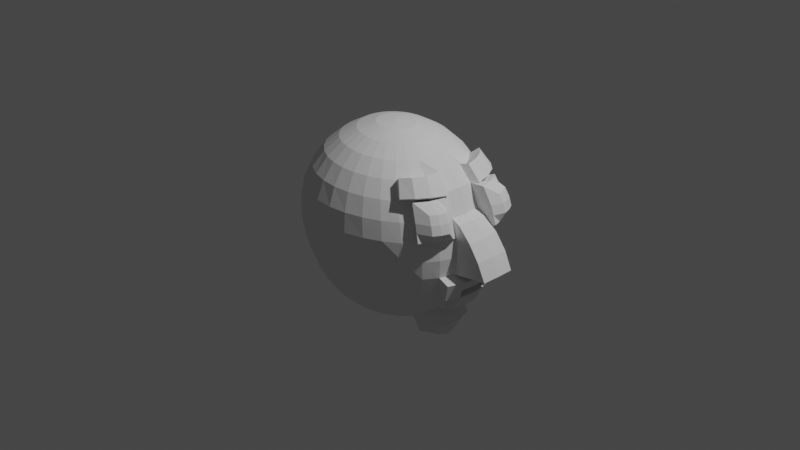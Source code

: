 # Source: head.blend  (saved by Blender 2.90.8; exported with 4.5.12 LTS)
import bpy
from mathutils import Matrix  # noqa: F401  (used for matrix-valued properties, if any)

bpy.ops.wm.read_factory_settings(use_empty=True)
scene = bpy.context.scene
scene.name = 'Scene'

# ---- collections
col_collection = bpy.data.collections.new('Collection'); scene.collection.children.link(col_collection)

# ---- world
world_world = bpy.data.worlds.new('World'); scene.world = world_world
world_world.use_nodes = True; world_world.node_tree.nodes.clear()
_N = world_world.node_tree.nodes; _L = world_world.node_tree.links
n0 = _N.new('ShaderNodeOutputWorld'); n0.name = 'World Output'; n0.location = (300, 300)
n1 = _N.new('ShaderNodeBackground'); n1.name = 'Background'; n1.location = (10, 300)
n1.inputs[0].default_value = (0.05088, 0.05088, 0.05088, 1.0)
_L.new(n1.outputs[0], n0.inputs[0])
n0.is_active_output = True
world_world.color = (0.05088, 0.05088, 0.05088)
world_world.use_sun_shadow = False
world_world.sun_shadow_jitter_overblur = 0.0

# ---- cameras
cam_camera = bpy.data.cameras.new('Camera')
cam_camera.clip_end = 100.0
cam_camera.ortho_scale = 7.314

# ---- lights
light_light = bpy.data.lights.new('Light', 'POINT')
light_light.transmission_factor = 0.0
light_light.energy = 1000.0
light_light.shadow_soft_size = 0.1
light_light.shadow_maximum_resolution = 0.006
light_light.use_absolute_resolution = True

# ---- meshes
me_sphere = bpy.data.meshes.new('Sphere')
me_sphere.from_pydata([(-0.05323, 0.2036, 1.04), (-0.04885, 0.3905, 0.9785), (-0.04637, 0.5611, 0.8833), (-0.04496, 0.705, 0.7574), (-0.04002, 0.8134, 0.6003), (-0.03474, 0.8825, 0.4215), (-0.02843, 0.9118, 0.2269), (-0.01816, 0.9039, 0.02429), (-0.003178, 0.8645, -0.1769), (0.002756, 0.4998, -0.8307), (-0.01327, 0.1995, 1.038), (0.0297, 0.3824, 0.9741), (0.06827, 0.5483, 0.8763), (0.1011, 0.6869, 0.7483), (0.1308, 0.7898, 0.5907), (0.1555, 0.8531, 0.4104), (0.1721, 0.8782, 0.2166), (0.1817, 0.869, 0.01493), (0.1834, 0.832, -0.1862), (0.1768, 0.7739, -0.3786), (0.1618, 0.6982, -0.5544), (0.1381, 0.6036, -0.7071), (0.1084, 0.4865, -0.8315), (0.07466, 0.3452, -0.9239), (0.03806, 0.1815, -0.9808), (0.02516, 0.1882, 1.036), (0.1047, 0.3601, 0.9706), (0.1783, 0.5153, 0.8698), (0.2416, 0.6441, 0.7395), (0.295, 0.7391, 0.5815), (0.3369, 0.7968, 0.4013), (0.3641, 0.8189, 0.2077), (0.3758, 0.8095, 0.007731), (0.3711, 0.6606, -0.1903), (0.3521, 0.6101, -0.3811), (0.3182, 0.652, -0.5555), (0.2706, 0.565, -0.7071), (0.2126, 0.4565, -0.8315), (0.1464, 0.3246, -0.9239), (0.07466, 0.171, -0.9808), (0.0606, 0.1699, 1.034), (0.1737, 0.3243, 0.9673), (0.2797, 0.4632, 0.8638), (0.3711, 0.5785, 0.7314), (0.446, 0.6639, 0.5733), (0.5031, 0.7163, 0.3941), (0.5395, 0.7368, 0.2011), (0.5526, 0.6152, 0.003278), (0.544, 0.5879, -0.1941), (0.5133, 0.5428, -0.3827), (0.4619, 0.4818, -0.5556), (0.3928, 0.5098, -0.7071), (0.3087, 0.4116, -0.8315), (0.2126, 0.2925, -0.9239), (0.1084, 0.1541, -0.9808), (0.0917, 0.1453, 1.032), (0.2343, 0.2763, 0.9645), (0.3672, 0.3944, 0.8601), (0.4839, 0.4926, 0.7251), (0.578, 0.5663, 0.5667), (0.648, 0.6128, 0.3886), (0.6916, 0.6325, 0.1973), (0.7068, 0.5154, 0.0003921), (0.6935, 0.4937, -0.1951), (0.6533, 0.455, -0.3827), (0.5879, 0.4006, -0.5556), (0.5, 0.4383, -0.7071), (0.3928, 0.3527, -0.8315), (0.2706, 0.25, -0.9239), (0.1379, 0.1315, -0.9808), (0.1173, 0.1156, 1.031), (0.284, 0.218, 0.9621), (0.4388, 0.3109, 0.8574), (0.5746, 0.3888, 0.722), (0.6855, 0.448, 0.5621), (0.7661, 0.487, 0.385), (0.8153, 0.5051, 0.1954), (0.8315, 0.5038, 8.382e-08), (0.8155, 0.3744, -0.1951), (0.7682, 0.3433, -0.3827), (0.6913, 0.2983, -0.5556), (0.5879, 0.3505, -0.7071), (0.4619, 0.2806, -0.8315), (0.3182, 0.198, -0.9239), (0.1622, 0.1039, -0.9808), (0.1364, 0.08167, 1.03), (0.3211, 0.1516, 0.9602), (0.492, 0.2154, 0.8553), (0.6416, 0.2696, 0.7201), (0.7636, 0.3117, 0.5607), (0.9608, 0.5083, 0.3647), (0.9061, 0.355, 0.1951), (0.9239, 0.3558, 8.195e-08), (0.9061, 0.3439, -0.1951), (0.8536, 0.3211, -0.3827), (0.7682, 0.2885, -0.5556), (0.6533, 0.2469, -0.7071), (0.5133, 0.1966, -0.8315), (0.3536, 0.138, -0.9239), (0.1802, 0.07221, -0.9808), (0.1482, 0.04495, 1.029), (0.344, 0.07966, 0.9588), (0.525, 0.1115, 0.8538), (0.6874, 0.1401, 0.7802), (0.8159, 0.1622, 0.6213), (0.9057, 0.1763, 0.3832), (0.9619, 0.1849, 0.1951), (0.9808, 0.1862, 8.002e-08), (0.9619, 0.1807, -0.1951), (0.9061, 0.169, -0.3827), (0.8155, 0.1523, -0.6535), (0.6935, 0.1294, -0.7071), (0.7736, 0.001523, -0.9601), (0.3753, 0.07182, -0.9239), (0.1913, 0.03763, -0.9808), (0.152, 0.006892, 1.029), (0.3514, 0.005002, 0.9588), (0.5356, 0.003207, 0.8538), (0.701, 0.00256, 0.7802), (0.8319, 0.001717, 0.6213), (0.9235, 0.0008401, 0.3832), (0.9808, 0.001926, -0.1951), (0.8315, 0.002167, -0.6535), (0.7071, 0.002269, -0.7071), (0.5868, 0.08866, -1.054), (0.3827, 0.001766, -0.9239), (0.1951, 0.001381, -0.9808), (0.1475, -0.03104, 1.03), (0.3428, -0.06946, 0.9602), (0.5236, -0.1047, 0.8553), (0.6862, -0.1342, 0.7816), (0.8151, -0.1572, 0.6223), (0.9054, -0.1716, 0.3835), (0.9619, -0.1783, 0.1951), (0.9808, -0.1779, 8.198e-08), (0.9619, -0.1712, -0.1951), (0.9061, -0.1592, -0.3827), (0.8155, -0.1437, -0.6535), (0.6935, -0.1217, -0.7071), (0.7414, 0.1182, -0.9411), (0.3753, -0.0675, -0.9239), (0.1913, -0.03464, -0.9808), (0.1353, -0.06747, 1.031), (0.3194, -0.141, 0.9621), (0.4901, -0.2079, 0.8574), (0.6399, -0.2637, 0.722), (0.7623, -0.3055, 0.5621), (0.8983, 0.4761, 0.5454), (0.9061, -0.3437, 0.1951), (0.9239, -0.3416, 8.392e-08), (0.9061, -0.3282, -0.1951), (0.8536, -0.3054, -0.3827), (0.7682, -0.2746, -0.5556), (0.6533, -0.236, -0.7071), (0.5133, -0.1889, -0.8315), (0.3536, -0.133, -0.9239), (0.1802, -0.06905, -0.9808), (0.116, -0.101, 1.032), (0.2819, -0.2068, 0.9645), (0.4363, -0.3026, 0.8601), (0.5718, -0.3818, 0.7251), (0.6823, -0.4402, 0.5657), (0.7644, -0.4764, 0.3869), (0.8148, -0.491, 0.1959), (0.8315, -0.4862, 8.552e-08), (0.8155, -0.4659, -0.1951), (0.7682, -0.4336, -0.3827), (0.6913, -0.3911, -0.5556), (0.5879, -0.3379, -0.7071), (0.4619, -0.2721, -0.8315), (0.3182, -0.1927, -0.9239), (0.1622, -0.1006, -0.9808), (0.09017, -0.1303, 1.034), (0.2317, -0.2643, 0.9673), (0.3639, -0.3854, 0.8638), (0.479, -0.485, 0.7306), (0.5746, -0.5579, 0.5705), (0.6464, -0.6022, 0.3904), (0.6911, -0.6188, 0.1978), (0.7069, -0.6113, 0.0002475), (0.6935, -0.4977, -0.1951), (0.6533, -0.4589, -0.3827), (0.5879, -0.4074, -0.5556), (0.5, -0.4264, -0.7071), (0.3928, -0.3447, -0.8315), (0.2706, -0.2449, -0.9239), (0.1379, -0.1283, -0.9808), (0.05889, -0.1543, 1.036), (0.1708, -0.3115, 0.9706), (0.2743, -0.4534, 0.8698), (0.3661, -0.5705, 0.737), (0.4433, -0.6562, 0.5764), (0.5021, -0.708, 0.3952), (0.5397, -0.7271, 0.2009), (0.5534, -0.6255, 0.002385), (0.5448, -0.5964, -0.1949), (0.5133, -0.5509, -0.3827), (0.4619, -0.4917, -0.5556), (0.3928, -0.5014, -0.7071), (0.3087, -0.4055, -0.8315), (0.2126, -0.2883, -0.9239), (0.1084, -0.1512, -0.9808), (0.0, 0.001089, -1.0), (0.02332, -0.172, 1.038), (0.1015, -0.3464, 0.9741), (0.1725, -0.5043, 0.8763), (0.2375, -0.6356, 0.7441), (0.2935, -0.7327, 0.5832), (0.3372, -0.7922, 0.4009), (0.3663, -0.8153, 0.2052), (0.3777, -0.7105, 0.005603), (0.3741, -0.6784, -0.1938), (0.3536, -0.6276, -0.3827), (0.3182, -0.5605, -0.5556), (0.2706, -0.5621, -0.7071), (0.2126, -0.4533, -0.8315), (0.1464, -0.3216, -0.9239), (0.07466, -0.1684, -0.9808), (-0.01517, -0.1828, 1.04), (0.02581, -0.3675, 0.9785), (0.06235, -0.5359, 0.8829), (0.09818, -0.6776, 0.7516), (0.1309, -0.7843, 0.5906), (0.1581, -0.8516, 0.4074), (0.1778, -0.8802, 0.2102), (0.1864, -0.775, 0.009743), (0.1882, -0.742, -0.1916), (0.1798, -0.6869, -0.3822), (0.1622, -0.7042, -0.5556), (0.1379, -0.6064, -0.7071), (0.1084, -0.4866, -0.8315), (0.07466, -0.3436, -0.9239), (0.03806, -0.1793, -0.9808), (-0.05512, -0.1863, 1.042), (-0.05294, -0.3742, 0.9831), (-0.05178, -0.5467, 0.8893), (-0.04637, -0.694, 0.7589), (-0.03796, -0.8074, 0.598), (-0.02811, -0.8818, 0.4141), (-0.01835, -0.9164, 0.2156), (-0.009972, -0.9144, 0.01114), (-0.004569, -0.8808, -0.19), (-0.0008629, -0.8207, -0.3813), (0.0008908, -0.7372, -0.5553), (0.0005401, -0.6314, -0.707), (-5.004e-09, -0.5034, -0.8315), (2.247e-09, -0.3533, -0.9239), (2.719e-09, -0.1835, -0.9808), (-0.09498, -0.1822, 1.044), (-0.1312, -0.3663, 0.9871), (-0.1654, -0.5358, 0.8951), (-0.1904, -0.683, 0.7657), (-0.2063, -0.799, 0.6049), (-0.214, -0.8781, 0.4204), (-0.2153, -0.9182, 0.2219), (-0.2076, -0.9212, 0.01808), (-0.1888, -0.8905, -0.183), (-0.1666, -0.8302, -0.3747), (-0.1457, -0.744, -0.5506), (-0.1264, -0.6342, -0.704), (-0.1045, -0.5023, -0.8304), (-0.07466, -0.35, -0.9239), (-0.03806, -0.1808, -0.9808), (-0.1332, -0.1709, 1.046), (-0.2058, -0.3441, 0.9903), (-0.2738, -0.5035, 0.8999), (-0.328, -0.6439, 0.7712), (-0.3673, -0.7573, 0.6105), (-0.3941, -0.8372, 0.428), (-0.401, -0.8815, 0.2311), (-0.3805, -0.8902, 0.02976), (-0.3453, -0.8638, -0.1701), (-0.307, -0.806, -0.3627), (-0.2717, -0.7212, -0.5413), (-0.238, -0.6125, -0.6983), (-0.1988, -0.4821, -0.8277), (-0.1453, -0.3334, -0.9236), (-0.07466, -0.1711, -0.9808), (-0.1683, -0.1526, 1.048), (-0.2738, -0.3084, 0.9923), (-0.3727, -0.4517, 0.903), (-0.4535, -0.5782, 0.7749), (-0.5172, -0.6824, 0.6174), (-0.5598, -0.7586, 0.4359), (-0.5623, -0.8055, 0.2417), (-0.5294, -0.8194, 0.04292), (-0.4785, -0.799, -0.1555), (-0.4261, -0.7469, -0.3488), (-0.3806, -0.6678, -0.5297), (-0.3363, -0.5653, -0.6913), (-0.2829, -0.4424, -0.8245), (-0.2088, -0.3035, -0.9228), (-0.1084, -0.1547, -0.9808), (-0.05366, 0.008579, 1.06), (-0.1989, -0.1282, 1.049), (-0.3338, -0.2605, 0.9945), (-0.4579, -0.3824, 0.9042), (-0.5634, -0.4899, 0.778), (-0.6481, -0.5783, 0.6228), (-0.7014, -0.6457, 0.4418), (-0.7022, -0.6918, 0.2497), (-0.6601, -0.7101, 0.05308), (-0.5978, -0.6971, -0.1418), (-0.5332, -0.6539, -0.3343), (-0.4782, -0.5844, -0.5189), (-0.4246, -0.493, -0.6851), (-0.3575, -0.3835, -0.8219), (-0.2642, -0.2611, -0.9222), (-0.1379, -0.1321, -0.9808), (-0.2239, -0.09853, 1.05), (-0.3827, -0.2023, 0.996), (-0.527, -0.2983, 0.9042), (-0.653, -0.3824, 0.7798), (-0.7532, -0.452, 0.6247), (-0.8169, -0.5057, 0.444), (-0.8257, -0.5444, 0.256), (-0.7845, -0.5647, 0.0625), (-0.7132, -0.56, -0.1326), (-0.6362, -0.5285, -0.3259), (-0.5708, -0.4726, -0.5129), (-0.5058, -0.3971, -0.6807), (-0.4231, -0.3069, -0.8202), (-0.3108, -0.2073, -0.9219), (-0.1622, -0.1042, -0.9808), (-0.2421, -0.06477, 1.05), (-0.4186, -0.136, 0.9966), (-0.5783, -0.2022, 0.9042), (-0.7183, -0.2602, 0.7798), (-0.831, -0.3081, 0.6258), (-0.9093, -0.3448, 0.4503), (-0.9261, -0.3731, 0.2613), (-0.8896, -0.3906, 0.06577), (-0.8197, -0.3922, -0.1316), (-0.7413, -0.3731, -0.3256), (-0.6623, -0.3346, -0.511), (-0.5794, -0.2803, -0.6798), (-0.4782, -0.2151, -0.82), (-0.347, -0.144, -0.9221), (-0.1802, -0.07187, -0.9808), (-0.2532, -0.02817, 1.05), (-0.4404, -0.06426, 0.9966), (-0.6099, -0.09799, 0.9042), (-0.7586, -0.1275, 0.7798), (-0.8805, -0.1518, 0.6283), (-0.9629, -0.1713, 0.4532), (-0.9795, -0.1897, 0.2648), (-0.9428, -0.2038, 0.0726), (-0.87, -0.2101, -0.1212), (-0.7838, -0.2041, -0.3151), (-0.7035, -0.1832, -0.5042), (-0.618, -0.1513, -0.6764), (-0.5107, -0.1135, -0.8191), (-0.3697, -0.07415, -0.9223), (-0.1913, -0.03644, -0.9808), (-0.257, 0.009892, 1.05), (-0.4477, 0.0104, 0.9966), (-0.6206, 0.0104, 0.9042), (-0.7722, 0.0104, 0.7798), (-0.8965, 0.0104, 0.6283), (-0.9824, 0.009227, 0.4534), (-1.01, 0.003627, 0.2695), (-0.9785, -0.005782, 0.07701), (-0.9075, -0.01536, -0.119), (-0.8207, -0.02067, -0.3148), (-0.7328, -0.01929, -0.5041), (-0.6393, -0.01297, -0.6764), (-0.5249, -0.005549, -0.8192), (-0.378, -0.0003642, -0.9224), (-0.1951, 0.0007981, -0.9808), (-0.2532, 0.04795, 1.05), (-0.4404, 0.08506, 0.9966), (-0.6099, 0.1188, 0.9042), (-0.7586, 0.1484, 0.7798), (-0.8805, 0.1726, 0.6283), (-0.9658, 0.1896, 0.4568), (-0.9885, 0.1945, 0.2738), (-0.9526, 0.188, 0.08201), (-0.8776, 0.1735, -0.1134), (-0.7892, 0.1559, -0.3091), (-0.7075, 0.1395, -0.5003), (-0.6213, 0.1223, -0.6744), (-0.5132, 0.1008, -0.8185), (-0.3707, 0.07272, -0.9223), (-0.1913, 0.0378, -0.9808), (-0.2419, 0.08451, 1.05), (-0.4181, 0.1568, 0.996), (-0.5783, 0.223, 0.9042), (-0.7183, 0.281, 0.7798), (-0.8332, 0.3286, 0.6283), (-0.915, 0.3633, 0.4564), (-0.9381, 0.3795, 0.2723), (-0.9051, 0.3769, 0.07947), (-0.835, 0.3577, -0.117), (-0.7518, 0.3279, -0.3132), (-0.6719, 0.2928, -0.5035), (-0.5883, 0.2517, -0.6764), (-0.4849, 0.202, -0.8194), (-0.3498, 0.1421, -0.9225), (-0.1802, 0.0731, -0.9808), (-0.2232, 0.1181, 1.049), (-0.3814, 0.2227, 0.9945), (-0.527, 0.3191, 0.9042), (-0.653, 0.4032, 0.7798), (-0.7564, 0.4723, 0.6283), (-0.8275, 0.5227, 0.4531), (-0.8466, 0.548, 0.2688), (-0.8128, 0.546, 0.07623), (-0.7445, 0.5199, -0.1197), (-0.6653, 0.4775, -0.3149), (-0.5924, 0.4258, -0.5041), (-0.5196, 0.3649, -0.6762), (-0.4308, 0.2916, -0.819), (-0.3132, 0.2045, -0.9223), (-0.1622, 0.1053, -0.9808), (-0.1979, 0.1475, 1.048), (-0.3318, 0.2804, 0.9923), (-0.4569, 0.4031, 0.903), (-0.5651, 0.5104, 0.7798), (-0.653, 0.5982, 0.6283), (-0.71, 0.6605, 0.4532), (-0.711, 0.6885, 0.2648), (-0.669, 0.6828, 0.07263), (-0.6015, 0.6485, -0.1212), (-0.531, 0.5955, -0.3151), (-0.4758, 0.5326, -0.5041), (-0.4241, 0.4578, -0.6763), (-0.3583, 0.3668, -0.819), (-0.2648, 0.2579, -0.9222), (-0.1379, 0.1333, -0.9808), (-0.1669, 0.1716, 1.046), (-0.272, 0.3277, 0.9903), (-0.3699, 0.4717, 0.8999), (-0.4563, 0.5978, 0.778), (-0.5248, 0.699, 0.6258), (-0.5689, 0.7693, 0.4504), (-0.5644, 0.7998, 0.2614), (-0.5208, 0.7908, 0.06589), (-0.4584, 0.7501, -0.1316), (-0.4012, 0.69, -0.3256), (-0.3596, 0.6179, -0.512), (-0.3236, 0.5317, -0.681), (-0.2774, 0.4267, -0.8211), (-0.2077, 0.3006, -0.9226), (-0.1084, 0.1559, -0.9808), (-0.1316, 0.1893, 1.044), (-0.203, 0.3626, 0.9871), (-0.27, 0.5224, 0.8956), (-0.3296, 0.6607, 0.773), (-0.3751, 0.7694, 0.6191), (-0.4061, 0.8436, 0.4427), (-0.4018, 0.8756, 0.2516), (-0.3668, 0.8659, 0.05412), (-0.3185, 0.8232, -0.1448), (-0.2744, 0.7587, -0.3401), (-0.2429, 0.6796, -0.525), (-0.2192, 0.5849, -0.689), (-0.19, 0.4696, -0.8246), (-0.1437, 0.3314, -0.9232), (-0.07466, 0.1724, -0.9808), (-0.09318, 0.2002, 1.042), (-0.1276, 0.3838, 0.9831), (-0.1608, 0.5525, 0.8901), (-0.1905, 0.6966, 0.7659), (-0.2107, 0.8073, 0.6098), (-0.2249, 0.8807, 0.4326), (-0.2238, 0.913, 0.2387), (-0.2009, 0.9041, 0.0386), (-0.1691, 0.8622, -0.1616), (-0.1404, 0.797, -0.356), (-0.1211, 0.7147, -0.5374), (-0.109, 0.6151, -0.6976), (-0.09669, 0.4942, -0.8282), (-0.07409, 0.3492, -0.9237), (-0.03806, 0.1823, -0.9808), (0.008664, 0.8017, -0.3701), (0.01284, 0.7208, -0.5482), (0.009486, 0.6213, -0.704), (8.394e-08, 0.3536, -0.9239), (2.037e-08, 0.1854, -0.9808), (1.001, 0.1766, 0.3371), (1.146, 0.1877, 0.2055), (1.263, 0.1916, 0.04841), (1.348, 0.1883, -0.1282), (1.016, 0.0007245, 0.3463), (1.162, 0.0007341, 0.2153), (1.28, 0.0007288, 0.05836), (1.364, 0.0007088, -0.1185), (1.001, -0.1719, 0.3371), (1.146, -0.1822, 0.2055), (1.263, -0.1858, 0.04841), (1.348, -0.1825, -0.1282), (1.025, 0.04853, -0.1872), (1.016, 0.1357, -0.1847), (1.304, 0.1394, -0.1361), (1.311, 0.04912, -0.1289), (1.016, -0.1282, -0.1847), (1.025, -0.04433, -0.1872), (1.311, -0.04697, -0.1289), (1.304, -0.1345, -0.1361), (0.8803, 0.04857, 0.05058), (0.8707, 0.1355, 0.05316), (1.166, 0.04908, 0.109), (1.159, 0.1389, 0.1017), (0.8803, -0.0445, 0.05058), (0.8707, -0.1287, 0.05316), (1.159, -0.134, 0.1017), (1.166, -0.04679, 0.109), (0.8587, 0.4544, 0.6331), (0.9372, 0.4975, 0.4585), (0.9845, 0.519, 0.2709), (0.9364, 0.3153, 0.6323), (1.092, 0.3841, 0.4629), (1.075, 0.3635, 0.2709), (0.9841, 0.1617, 0.6318), (1.075, 0.1786, 0.4585), (1.131, 0.1881, 0.2709), (0.8512, -0.2343, 0.5971), (0.945, -0.2477, 0.4206), (1.001, -0.2529, 0.2326), (0.8027, -0.3831, 0.5983), (0.9842, -0.4116, 0.4203), (0.9453, -0.4184, 0.2326), (0.7232, -0.5185, 0.6013), (0.8047, -0.5539, 0.4232), (0.8544, -0.5671, 0.233), (1.049, 0.3682, 0.5493), (1.118, 0.3926, 0.3691), (1.049, 0.4602, 0.4629), (0.8975, 0.3851, 0.6327), (1.03, 0.4418, 0.2709), (1.03, 0.1701, 0.5449), (1.103, 0.1834, 0.3647), (0.9602, 0.2388, 0.6321), (1.118, 0.3002, 0.4629), (1.103, 0.2765, 0.2709), (0.8984, -0.2411, 0.5085), (0.9733, -0.2503, 0.3264), (0.9409, -0.3985, 0.5075), (1.011, -0.4171, 0.3264), (0.9733, -0.3362, 0.2326), (1.011, -0.3309, 0.4202), (0.827, -0.309, 0.5976), (0.7641, -0.5366, 0.5121), (0.8298, -0.5605, 0.3279), (0.7629, -0.4509, 0.5999), (0.9412, -0.4847, 0.4206), (0.8999, -0.4928, 0.2327), (0.9666, -0.4912, 0.3264), (0.8997, -0.4691, 0.5082), (0.9662, -0.3209, 0.5071), (1.038, -0.3353, 0.3264), (1.145, 0.3069, 0.3691), (1.074, 0.2879, 0.5493), (1.074, 0.4701, 0.3691), (1.009, 0.4413, 0.5493), (0.745, -0.1674, 0.7741), (0.8729, -0.19, 0.6159), (0.7165, -0.3325, 0.7989), (0.8374, -0.3747, 0.6406), (0.6486, -0.4517, 0.8017), (0.758, -0.5113, 0.6435), (0.5431, -0.5202, 0.7835), (0.6378, -0.5948, 0.6243), (0.5688, 0.5381, 0.7955), (0.6619, 0.6142, 0.6382), (0.6858, 0.4259, 0.8173), (0.7947, 0.4881, 0.6595), (0.7526, 0.3052, 0.8157), (0.8725, 0.3491, 0.6585), (0.7668, 0.1817, 0.7905), (0.8939, 0.204, 0.6332), (1.024, 0.3491, -0.24), (0.9712, 0.3264, -0.4275), (1.08, 0.1829, -0.24), (1.024, 0.1712, -0.4275), (0.9331, 0.1537, -0.6004), (1.098, 0.001623, -0.24), (1.042, 0.001847, -0.4275), (0.9491, 0.001974, -0.6004), (1.08, -0.1739, -0.24), (1.024, -0.1621, -0.4275), (0.9331, -0.1451, -0.6004), (1.024, -0.3334, -0.24), (0.9712, -0.3109, -0.4275), (0.75, 0.2522, -0.8547), (0.6155, 0.2007, -0.9843), (0.4503, 0.1402, -1.071), (0.7929, 0.1316, -0.8573), (0.6832, 0.1047, -1.019), (0.4777, 0.07263, -1.077), (0.8146, 0.001729, -0.8649), (0.7185, 0.001339, -1.042), (0.4902, 0.00131, -1.082), (0.7929, -0.125, -0.8573), (0.6832, -0.1, -1.019), (0.4777, -0.06919, -1.077), (0.75, -0.2423, -0.8547), (0.6155, -0.1938, -0.9843), (0.4503, -0.1359, -1.071), (0.6114, 0.001331, -1.069), (0.4846, 0.03701, -1.08), (0.7058, 0.0532, -1.035), (0.8059, 0.06699, -0.8631), (0.7414, -0.1126, -0.9411), (0.5868, -0.08466, -1.054), (0.8059, -0.06232, -0.8631), (0.7058, -0.04982, -1.035), (0.4846, -0.0341, -1.08), (0.6019, -0.04196, -1.064), (0.7625, -0.05616, -0.9554), (0.7625, 0.06013, -0.9554), (0.6019, 0.0451, -1.064), (1.052, 0.1769, -0.3337), (0.9785, 0.1623, -0.514), (1.07, 0.001759, -0.3337), (0.9953, 0.001938, -0.514), (1.089, 0.09274, -0.24), (1.033, 0.087, -0.4275), (0.9411, 0.0782, -0.6004), (1.052, -0.1677, -0.3337), (0.9785, -0.1533, -0.514), (1.033, -0.08117, -0.4275), (1.089, -0.08727, -0.24), (0.9411, -0.07245, -0.6004), (0.9869, -0.07668, -0.514), (1.061, -0.08409, -0.3337), (0.9869, 0.08254, -0.514), (1.061, 0.08981, -0.3337), (0.8894, 0.1739, -0.2845), (0.8615, 0.1682, -0.3783), (0.9077, 0.002197, -0.2845), (0.8792, 0.002298, -0.3783), (0.8704, 0.08603, -0.3783), (0.8894, -0.164, -0.2845), (0.8615, -0.1583, -0.3783), (0.8704, -0.07917, -0.3783), (0.8985, -0.0821, -0.2845), (0.8985, 0.08884, -0.2845)], [], [(9, 476, 21, 22), (5, 4, 14, 15), (477, 9, 22, 23), (6, 5, 15, 16), (478, 477, 23, 24), (7, 6, 16, 17), (0, 293, 10), (202, 478, 24), (8, 7, 17, 18), (1, 0, 10, 11), (474, 8, 18, 19), (2, 1, 11, 12), (475, 474, 19, 20), (3, 2, 12, 13), (476, 475, 20, 21), (4, 3, 13, 14), (13, 12, 27, 28), (21, 20, 35, 36), (14, 13, 28, 29), (22, 21, 36, 37), (15, 14, 29, 30), (23, 22, 37, 38), (16, 15, 30, 31), (24, 23, 38, 39), (17, 16, 31, 32), (10, 293, 25), (202, 24, 39), (18, 17, 32, 33), (11, 10, 25, 26), (19, 18, 33, 34), (12, 11, 26, 27), (20, 19, 34, 35), (32, 31, 46, 47), (25, 293, 40), (202, 39, 54), (33, 32, 47, 48), (26, 25, 40, 41), (34, 33, 48, 49), (27, 26, 41, 42), (35, 34, 49, 50), (28, 27, 42, 43), (36, 35, 50, 51), (29, 28, 43, 44), (37, 36, 51, 52), (30, 29, 44, 45), (38, 37, 52, 53), (31, 30, 45, 46), (39, 38, 53, 54), (51, 50, 65, 66), (44, 43, 58, 59), (52, 51, 66, 67), (45, 44, 59, 60), (53, 52, 67, 68), (46, 45, 60, 61), (54, 53, 68, 69), (47, 46, 61, 62), (40, 293, 55), (202, 54, 69), (48, 47, 62, 63), (41, 40, 55, 56), (49, 48, 63, 64), (42, 41, 56, 57), (50, 49, 64, 65), (43, 42, 57, 58), (202, 69, 84), (63, 62, 77, 78), (56, 55, 70, 71), (64, 63, 78, 79), (57, 56, 71, 72), (65, 64, 79, 80), (58, 57, 72, 73), (66, 65, 80, 81), (74, 59, 564, 566), (67, 66, 81, 82), (60, 59, 74, 75), (68, 67, 82, 83), (61, 60, 75, 76), (69, 68, 83, 84), (62, 61, 76, 77), (55, 293, 70), (82, 81, 96, 97), (132, 131, 516, 535, 517), (83, 82, 97, 98), (74, 89, 510, 528, 507), (84, 83, 98, 99), (77, 76, 91, 92), (70, 293, 85), (202, 84, 99), (78, 77, 92, 93), (71, 70, 85, 86), (79, 78, 93, 94), (72, 71, 86, 87), (80, 79, 94, 95), (73, 72, 87, 88), (81, 80, 95, 96), (73, 88, 567, 565), (86, 85, 100, 101), (122, 110, 575, 618, 578), (87, 86, 101, 102), (95, 94, 109, 110), (88, 87, 102, 103), (96, 95, 110, 111), (103, 104, 570, 569), (125, 113, 589, 600, 592), (146, 161, 522, 544, 519), (96, 111, 587, 584), (162, 163, 524, 543, 523), (99, 98, 113, 114), (92, 91, 106, 107), (85, 293, 100), (202, 99, 114), (93, 92, 107, 108), (105, 104, 119, 120), (140, 125, 592, 607, 595), (134, 135, 490, 489), (114, 113, 125, 126), (108, 107, 481, 482), (100, 293, 115), (202, 114, 126), (497, 498, 505, 506), (101, 100, 115, 116), (93, 108, 573, 571), (102, 101, 116, 117), (108, 121, 576, 616, 573), (103, 102, 117, 118), (111, 110, 122, 123), (104, 103, 118, 119), (154, 155, 598, 597), (150, 151, 583, 582), (117, 116, 128, 129), (94, 93, 571, 572), (118, 117, 129, 130), (123, 122, 137, 138), (119, 118, 130, 131), (98, 97, 585, 586), (120, 119, 131, 132), (123, 138, 593, 605, 590), (133, 134, 489, 488), (126, 125, 140, 141), (120, 132, 487, 483), (115, 293, 127), (202, 126, 141), (107, 106, 480, 481), (116, 115, 127, 128), (153, 154, 597, 596), (161, 162, 523, 542, 522), (141, 140, 155, 156), (134, 133, 148, 149), (127, 293, 142), (202, 141, 156), (135, 134, 149, 150), (128, 127, 142, 143), (135, 150, 582, 579), (129, 128, 143, 144), (137, 136, 151, 152), (130, 129, 144, 145), (138, 137, 152, 153), (146, 131, 556, 558), (111, 123, 590, 602, 587), (89, 104, 513, 532, 510), (144, 143, 158, 159), (152, 151, 166, 167), (145, 144, 159, 160), (153, 152, 167, 168), (175, 176, 562, 561), (154, 153, 168, 169), (148, 133, 518, 539, 521), (155, 154, 169, 170), (163, 148, 521, 546, 524), (156, 155, 170, 171), (149, 148, 163, 164), (142, 293, 157), (202, 156, 171), (150, 149, 164, 165), (143, 142, 157, 158), (151, 150, 165, 166), (163, 162, 177, 178), (171, 170, 185, 186), (164, 163, 178, 179), (157, 293, 172), (202, 171, 186), (165, 164, 179, 180), (158, 157, 172, 173), (166, 165, 180, 181), (159, 158, 173, 174), (167, 166, 181, 182), (160, 159, 174, 175), (168, 167, 182, 183), (160, 175, 561, 559), (169, 168, 183, 184), (162, 161, 176, 177), (170, 169, 184, 185), (182, 181, 196, 197), (175, 174, 189, 190), (183, 182, 197, 198), (176, 175, 190, 191), (184, 183, 198, 199), (177, 176, 191, 192), (185, 184, 199, 200), (178, 177, 192, 193), (186, 185, 200, 201), (179, 178, 193, 194), (172, 293, 187), (202, 186, 201), (180, 179, 194, 195), (173, 172, 187, 188), (181, 180, 195, 196), (174, 173, 188, 189), (201, 200, 216, 217), (194, 193, 209, 210), (187, 293, 203), (202, 201, 217), (195, 194, 210, 211), (188, 187, 203, 204), (196, 195, 211, 212), (189, 188, 204, 205), (197, 196, 212, 213), (190, 189, 205, 206), (198, 197, 213, 214), (191, 190, 206, 207), (199, 198, 214, 215), (192, 191, 207, 208), (200, 199, 215, 216), (193, 192, 208, 209), (214, 213, 228, 229), (207, 206, 221, 222), (215, 214, 229, 230), (208, 207, 222, 223), (216, 215, 230, 231), (209, 208, 223, 224), (217, 216, 231, 232), (210, 209, 224, 225), (203, 293, 218), (202, 217, 232), (211, 210, 225, 226), (204, 203, 218, 219), (212, 211, 226, 227), (205, 204, 219, 220), (213, 212, 227, 228), (206, 205, 220, 221), (218, 293, 233), (202, 232, 247), (226, 225, 240, 241), (219, 218, 233, 234), (227, 226, 241, 242), (220, 219, 234, 235), (228, 227, 242, 243), (221, 220, 235, 236), (229, 228, 243, 244), (222, 221, 236, 237), (230, 229, 244, 245), (223, 222, 237, 238), (231, 230, 245, 246), (224, 223, 238, 239), (232, 231, 246, 247), (225, 224, 239, 240), (237, 236, 251, 252), (245, 244, 259, 260), (238, 237, 252, 253), (246, 245, 260, 261), (239, 238, 253, 254), (247, 246, 261, 262), (240, 239, 254, 255), (233, 293, 248), (202, 247, 262), (241, 240, 255, 256), (234, 233, 248, 249), (242, 241, 256, 257), (235, 234, 249, 250), (243, 242, 257, 258), (236, 235, 250, 251), (244, 243, 258, 259), (256, 255, 270, 271), (249, 248, 263, 264), (257, 256, 271, 272), (250, 249, 264, 265), (258, 257, 272, 273), (251, 250, 265, 266), (259, 258, 273, 274), (252, 251, 266, 267), (260, 259, 274, 275), (253, 252, 267, 268), (261, 260, 275, 276), (254, 253, 268, 269), (262, 261, 276, 277), (255, 254, 269, 270), (248, 293, 263), (202, 262, 277), (275, 274, 289, 290), (268, 267, 282, 283), (276, 275, 290, 291), (269, 268, 283, 284), (277, 276, 291, 292), (270, 269, 284, 285), (263, 293, 278), (202, 277, 292), (271, 270, 285, 286), (264, 263, 278, 279), (272, 271, 286, 287), (265, 264, 279, 280), (273, 272, 287, 288), (266, 265, 280, 281), (274, 273, 288, 289), (267, 266, 281, 282), (279, 278, 294, 295), (287, 286, 302, 303), (280, 279, 295, 296), (288, 287, 303, 304), (281, 280, 296, 297), (289, 288, 304, 305), (282, 281, 297, 298), (290, 289, 305, 306), (283, 282, 298, 299), (291, 290, 306, 307), (284, 283, 299, 300), (292, 291, 307, 308), (285, 284, 300, 301), (278, 293, 294), (202, 292, 308), (286, 285, 301, 302), (299, 298, 313, 314), (307, 306, 321, 322), (300, 299, 314, 315), (308, 307, 322, 323), (301, 300, 315, 316), (294, 293, 309), (202, 308, 323), (302, 301, 316, 317), (295, 294, 309, 310), (303, 302, 317, 318), (296, 295, 310, 311), (304, 303, 318, 319), (297, 296, 311, 312), (305, 304, 319, 320), (298, 297, 312, 313), (306, 305, 320, 321), (318, 317, 332, 333), (311, 310, 325, 326), (319, 318, 333, 334), (312, 311, 326, 327), (320, 319, 334, 335), (313, 312, 327, 328), (321, 320, 335, 336), (314, 313, 328, 329), (322, 321, 336, 337), (315, 314, 329, 330), (323, 322, 337, 338), (316, 315, 330, 331), (309, 293, 324), (202, 323, 338), (317, 316, 331, 332), (310, 309, 324, 325), (337, 336, 351, 352), (330, 329, 344, 345), (338, 337, 352, 353), (331, 330, 345, 346), (324, 293, 339), (202, 338, 353), (332, 331, 346, 347), (325, 324, 339, 340), (333, 332, 347, 348), (326, 325, 340, 341), (334, 333, 348, 349), (327, 326, 341, 342), (335, 334, 349, 350), (328, 327, 342, 343), (336, 335, 350, 351), (329, 328, 343, 344), (349, 348, 363, 364), (342, 341, 356, 357), (350, 349, 364, 365), (343, 342, 357, 358), (351, 350, 365, 366), (344, 343, 358, 359), (352, 351, 366, 367), (345, 344, 359, 360), (353, 352, 367, 368), (346, 345, 360, 361), (339, 293, 354), (202, 353, 368), (347, 346, 361, 362), (340, 339, 354, 355), (348, 347, 362, 363), (341, 340, 355, 356), (368, 367, 382, 383), (361, 360, 375, 376), (354, 293, 369), (202, 368, 383), (362, 361, 376, 377), (355, 354, 369, 370), (363, 362, 377, 378), (356, 355, 370, 371), (364, 363, 378, 379), (357, 356, 371, 372), (365, 364, 379, 380), (358, 357, 372, 373), (366, 365, 380, 381), (359, 358, 373, 374), (367, 366, 381, 382), (360, 359, 374, 375), (372, 371, 386, 387), (380, 379, 394, 395), (373, 372, 387, 388), (381, 380, 395, 396), (374, 373, 388, 389), (382, 381, 396, 397), (375, 374, 389, 390), (383, 382, 397, 398), (376, 375, 390, 391), (369, 293, 384), (202, 383, 398), (377, 376, 391, 392), (370, 369, 384, 385), (378, 377, 392, 393), (371, 370, 385, 386), (379, 378, 393, 394), (391, 390, 405, 406), (384, 293, 399), (202, 398, 413), (392, 391, 406, 407), (385, 384, 399, 400), (393, 392, 407, 408), (386, 385, 400, 401), (394, 393, 408, 409), (387, 386, 401, 402), (395, 394, 409, 410), (388, 387, 402, 403), (396, 395, 410, 411), (389, 388, 403, 404), (397, 396, 411, 412), (390, 389, 404, 405), (398, 397, 412, 413), (410, 409, 424, 425), (403, 402, 417, 418), (411, 410, 425, 426), (404, 403, 418, 419), (412, 411, 426, 427), (405, 404, 419, 420), (413, 412, 427, 428), (406, 405, 420, 421), (399, 293, 414), (202, 413, 428), (407, 406, 421, 422), (400, 399, 414, 415), (408, 407, 422, 423), (401, 400, 415, 416), (409, 408, 423, 424), (402, 401, 416, 417), (414, 293, 429), (202, 428, 443), (422, 421, 436, 437), (415, 414, 429, 430), (423, 422, 437, 438), (416, 415, 430, 431), (424, 423, 438, 439), (417, 416, 431, 432), (425, 424, 439, 440), (418, 417, 432, 433), (426, 425, 440, 441), (419, 418, 433, 434), (427, 426, 441, 442), (420, 419, 434, 435), (428, 427, 442, 443), (421, 420, 435, 436), (433, 432, 447, 448), (441, 440, 455, 456), (434, 433, 448, 449), (442, 441, 456, 457), (435, 434, 449, 450), (443, 442, 457, 458), (436, 435, 450, 451), (429, 293, 444), (202, 443, 458), (437, 436, 451, 452), (430, 429, 444, 445), (438, 437, 452, 453), (431, 430, 445, 446), (439, 438, 453, 454), (432, 431, 446, 447), (440, 439, 454, 455), (452, 451, 466, 467), (445, 444, 459, 460), (453, 452, 467, 468), (446, 445, 460, 461), (454, 453, 468, 469), (447, 446, 461, 462), (455, 454, 469, 470), (448, 447, 462, 463), (456, 455, 470, 471), (449, 448, 463, 464), (457, 456, 471, 472), (450, 449, 464, 465), (458, 457, 472, 473), (451, 450, 465, 466), (444, 293, 459), (202, 458, 473), (471, 470, 476, 9), (464, 463, 4, 5), (472, 471, 9, 477), (465, 464, 5, 6), (473, 472, 477, 478), (466, 465, 6, 7), (459, 293, 0), (202, 473, 478), (467, 466, 7, 8), (460, 459, 0, 1), (468, 467, 8, 474), (461, 460, 1, 2), (469, 468, 474, 475), (462, 461, 2, 3), (470, 469, 475, 476), (463, 462, 3, 4), (480, 479, 483, 484), (481, 480, 484, 485), (482, 481, 485, 486), (484, 483, 487, 488), (485, 484, 488, 489), (486, 485, 489, 490), (492, 493, 502, 500), (106, 105, 479, 480), (132, 133, 488, 487), (105, 120, 483, 479), (121, 108, 492, 491), (108, 482, 493, 492), (482, 486, 494, 493), (486, 121, 491, 494), (135, 121, 496, 495), (121, 486, 497, 496), (486, 490, 498, 497), (490, 135, 495, 498), (499, 500, 502, 501), (504, 503, 506, 505), (491, 492, 500, 499), (498, 495, 504, 505), (493, 494, 501, 502), (494, 491, 499, 501), (496, 497, 506, 503), (495, 496, 503, 504), (554, 528, 510, 525), (553, 527, 511, 526), (552, 532, 513, 530), (551, 533, 514, 531), (550, 540, 520, 538), (549, 541, 519, 537), (548, 544, 522, 542), (547, 545, 523, 543), (106, 91, 512, 534, 515), (133, 132, 517, 536, 518), (104, 105, 514, 530, 513), (131, 146, 519, 541, 516), (91, 76, 509, 529, 512), (105, 106, 515, 531, 514), (75, 74, 507, 147, 508), (76, 75, 508, 90, 509), (546, 547, 543, 524), (521, 538, 547, 546), (538, 520, 545, 547), (545, 548, 542, 523), (520, 537, 548, 545), (537, 519, 544, 548), (540, 549, 537, 520), (517, 535, 549, 540), (535, 516, 541, 549), (539, 550, 538, 521), (518, 536, 550, 539), (536, 517, 540, 550), (534, 551, 531, 515), (512, 526, 551, 534), (526, 511, 533, 551), (533, 552, 530, 514), (511, 525, 552, 533), (525, 510, 532, 552), (529, 553, 526, 512), (509, 90, 553, 529), (90, 508, 527, 553), (527, 554, 525, 511), (508, 147, 554, 527), (147, 507, 528, 554), (556, 555, 557, 558), (558, 557, 559, 560), (560, 559, 561, 562), (130, 145, 557, 555), (131, 130, 555, 556), (161, 146, 558, 560), (145, 160, 559, 557), (176, 161, 560, 562), (564, 563, 565, 566), (566, 565, 567, 568), (568, 567, 569, 570), (89, 74, 566, 568), (58, 73, 565, 563), (59, 58, 563, 564), (104, 89, 568, 570), (88, 103, 569, 567), (572, 571, 573, 612, 574), (627, 616, 576, 614), (626, 617, 577, 615), (625, 622, 579, 619), (624, 621, 580, 620), (580, 619, 579, 582, 583), (151, 136, 580, 583), (137, 122, 578, 623, 581), (121, 135, 579, 622, 576), (110, 109, 574, 613, 575), (136, 137, 581, 620, 580), (109, 94, 572, 574), (585, 584, 587, 139, 588), (586, 585, 588, 124, 589), (611, 601, 591, 599), (610, 602, 590, 112), (609, 605, 593, 603), (608, 606, 594, 604), (595, 604, 594, 597, 598), (594, 603, 593, 596, 597), (113, 98, 586, 589), (138, 153, 596, 593), (155, 140, 595, 598), (97, 96, 584, 585), (607, 608, 604, 595), (592, 599, 608, 607), (599, 591, 606, 608), (606, 609, 603, 594), (591, 112, 609, 606), (112, 590, 605, 609), (601, 610, 112, 591), (588, 139, 610, 601), (139, 587, 602, 610), (600, 611, 599, 592), (589, 124, 611, 600), (124, 588, 601, 611), (623, 624, 620, 581), (578, 615, 624, 623), (615, 577, 621, 624), (619, 580, 634, 633), (577, 617, 632, 631), (614, 576, 622, 625), (618, 626, 615, 578), (575, 613, 626, 618), (613, 574, 617, 626), (612, 627, 637, 628), (621, 577, 631, 635), (612, 573, 616, 627), (635, 636, 633, 634), (631, 630, 636, 635), (632, 637, 630, 631), (629, 628, 637, 632), (580, 621, 635, 634), (625, 619, 633, 636), (574, 612, 628, 629), (614, 625, 636, 630), (617, 574, 629, 632), (627, 614, 630, 637)])
_uv = me_sphere.uv_layers.new(name='UVMap')
_uv.uv.foreach_set('vector', [0.7336, 0.2114, 0.7059, 0.2028, 0.7173, 0.1749, 0.7427, 0.1883, 0.1702, 0.298, 0.157, 0.3377, 0.1208, 0.3215, 0.13, 0.2799, 0.767, 0.2205, 0.7336, 0.2114, 0.7427, 0.1883, 0.7732, 0.2041, 0.1849, 0.2549, 0.1702, 0.298, 0.13, 0.2799, 0.1424, 0.2362, 0.8054, 0.2302, 0.767, 0.2205, 0.7732, 0.2041, 0.8085, 0.2218, 0.1998, 0.2102, 0.1849, 0.2549, 0.1424, 0.2362, 0.1573, 0.1917, 0.7335, 0.5421, 0.7353, 0.5873, 0.726, 0.544, 0.8472, 0.2408, 0.8054, 0.2302, 0.8085, 0.2218, 0.2138, 0.1655, 0.1998, 0.2102, 0.1573, 0.1917, 0.1742, 0.1481, 0.7363, 0.4988, 0.7335, 0.5421, 0.726, 0.544, 0.7215, 0.5025, 0.228, 0.123, 0.2138, 0.1655, 0.1742, 0.1481, 0.1924, 0.1073, 0.744, 0.4591, 0.7363, 0.4988, 0.7215, 0.5025, 0.7225, 0.4647, 0.2428, 0.08456, 0.228, 0.123, 0.1924, 0.1073, 0.2111, 0.07095, 0.1458, 0.373, 0.1368, 0.4015, 0.1126, 0.3905, 0.1149, 0.359, 0.2576, 0.05172, 0.2428, 0.08456, 0.2111, 0.07095, 0.2299, 0.04045, 0.157, 0.3377, 0.1458, 0.373, 0.1149, 0.359, 0.1208, 0.3215, 0.0, 0.5232, 0.02424, 0.487, 0.03758, 0.5006, 0.0172, 0.5407, 0.2299, 0.04045, 0.2111, 0.07095, 0.1775, 0.05798, 0.2014, 0.02966, 0.1208, 0.3215, 0.1149, 0.359, 0.08542, 0.3457, 0.08621, 0.3062, 0.7427, 0.1883, 0.7173, 0.1749, 0.7337, 0.1472, 0.7556, 0.1666, 0.13, 0.2799, 0.1208, 0.3215, 0.08621, 0.3062, 0.09171, 0.2632, 0.7732, 0.2041, 0.7427, 0.1883, 0.7556, 0.1666, 0.7821, 0.1891, 0.1424, 0.2362, 0.13, 0.2799, 0.09171, 0.2632, 0.1019, 0.2187, 0.8085, 0.2218, 0.7732, 0.2041, 0.7821, 0.1891, 0.813, 0.2142, 0.1573, 0.1917, 0.1424, 0.2362, 0.1019, 0.2187, 0.1162, 0.1744, 0.726, 0.544, 0.7353, 0.5873, 0.7189, 0.5475, 0.8472, 0.2408, 0.8085, 0.2218, 0.813, 0.2142, 0.1742, 0.1481, 0.1573, 0.1917, 0.1162, 0.1744, 0.1352, 0.1328, 0.7215, 0.5025, 0.726, 0.544, 0.7189, 0.5475, 0.7077, 0.5094, 0.1924, 0.1073, 0.1742, 0.1481, 0.1352, 0.1328, 0.1558, 0.09332, 0.02424, 0.487, 0.05552, 0.4537, 0.06454, 0.4629, 0.03758, 0.5006, 0.2111, 0.07095, 0.1924, 0.1073, 0.1558, 0.09332, 0.1775, 0.05798, 0.1162, 0.1744, 0.1019, 0.2187, 0.06493, 0.2032, 0.0798, 0.16, 0.7189, 0.5475, 0.7353, 0.5873, 0.7125, 0.5526, 0.8472, 0.2408, 0.813, 0.2142, 0.8187, 0.2075, 0.1352, 0.1328, 0.1162, 0.1744, 0.0798, 0.16, 0.09853, 0.1181, 0.06454, 0.4629, 0.09637, 0.4297, 0.1024, 0.4336, 0.07626, 0.4703, 0.1558, 0.09332, 0.1352, 0.1328, 0.09853, 0.1181, 0.1215, 0.08002, 0.03758, 0.5006, 0.06454, 0.4629, 0.07626, 0.4703, 0.05471, 0.5118, 0.1775, 0.05798, 0.1558, 0.09332, 0.1215, 0.08002, 0.1478, 0.04719, 0.0172, 0.5407, 0.03758, 0.5006, 0.05471, 0.5118, 0.0389, 0.5551, 0.2014, 0.02966, 0.1775, 0.05798, 0.1478, 0.04719, 0.1753, 0.01985, 0.005025, 0.5823, 0.0172, 0.5407, 0.0389, 0.5551, 0.02998, 0.599, 0.7556, 0.1666, 0.7337, 0.1472, 0.7533, 0.1228, 0.7713, 0.1475, 0.09171, 0.2632, 0.08621, 0.3062, 0.05467, 0.2924, 0.05684, 0.2483, 0.7821, 0.1891, 0.7556, 0.1666, 0.7713, 0.1475, 0.7931, 0.176, 0.1019, 0.2187, 0.09171, 0.2632, 0.05684, 0.2483, 0.06493, 0.2032, 0.813, 0.2142, 0.7821, 0.1891, 0.7931, 0.176, 0.8187, 0.2075, 0.1753, 0.01985, 0.1478, 0.04719, 0.121, 0.03726, 0.1526, 0.01142, 0.02998, 0.599, 0.0389, 0.5551, 0.06423, 0.5657, 0.05894, 0.6115, 0.7713, 0.1475, 0.7533, 0.1228, 0.7757, 0.1028, 0.7895, 0.1319, 0.02841, 0.6423, 0.02998, 0.599, 0.05894, 0.6115, 0.05931, 0.6559, 0.7931, 0.176, 0.7713, 0.1475, 0.7895, 0.1319, 0.8061, 0.1654, 0.06493, 0.2032, 0.05684, 0.2483, 0.02666, 0.2357, 0.03307, 0.1904, 0.8187, 0.2075, 0.7931, 0.176, 0.8061, 0.1654, 0.8256, 0.2022, 0.0798, 0.16, 0.06493, 0.2032, 0.03307, 0.1904, 0.04737, 0.1472, 0.7125, 0.5526, 0.7353, 0.5873, 0.7071, 0.559, 0.8472, 0.2408, 0.8187, 0.2075, 0.8256, 0.2022, 0.09853, 0.1181, 0.0798, 0.16, 0.04737, 0.1472, 0.06688, 0.1061, 0.07626, 0.4703, 0.1024, 0.4336, 0.1095, 0.4365, 0.09025, 0.4758, 0.1215, 0.08002, 0.09853, 0.1181, 0.06688, 0.1061, 0.09177, 0.06895, 0.05471, 0.5118, 0.07626, 0.4703, 0.09025, 0.4758, 0.07481, 0.5197, 0.1478, 0.04719, 0.1215, 0.08002, 0.09177, 0.06895, 0.121, 0.03726, 0.0389, 0.5551, 0.05471, 0.5118, 0.07481, 0.5197, 0.06423, 0.5657, 0.8472, 0.2408, 0.8256, 0.2022, 0.8332, 0.1983, 0.06688, 0.1061, 0.04737, 0.1472, 0.02033, 0.1368, 0.04138, 0.09673, 0.09025, 0.4758, 0.1095, 0.4365, 0.1176, 0.4382, 0.106, 0.4792, 0.09177, 0.06895, 0.06688, 0.1061, 0.04138, 0.09673, 0.06774, 0.06017, 0.07481, 0.5197, 0.09025, 0.4758, 0.106, 0.4792, 0.09734, 0.5244, 0.121, 0.03726, 0.09177, 0.06895, 0.06774, 0.06017, 0.09942, 0.02936, 0.06423, 0.5657, 0.07481, 0.5197, 0.09734, 0.5244, 0.09232, 0.5717, 0.1526, 0.01142, 0.121, 0.03726, 0.09942, 0.02936, 0.1342, 0.004709, 0.3528, 0.7676, 0.3604, 0.804, 0.3377, 0.804, 0.3259, 0.7631, 0.7895, 0.1319, 0.7757, 0.1028, 0.8007, 0.08801, 0.8098, 0.1205, 0.05931, 0.6559, 0.05894, 0.6115, 0.09119, 0.6191, 0.09377, 0.6643, 0.8061, 0.1654, 0.7895, 0.1319, 0.8098, 0.1205, 0.8207, 0.1577, 0.06487, 0.6975, 0.05931, 0.6559, 0.09377, 0.6643, 0.09989, 0.7062, 0.8256, 0.2022, 0.8061, 0.1654, 0.8207, 0.1577, 0.8332, 0.1983, 0.04737, 0.1472, 0.03307, 0.1904, 0.007431, 0.1806, 0.02033, 0.1368, 0.7071, 0.559, 0.7353, 0.5873, 0.7029, 0.5665, 0.8098, 0.1205, 0.8007, 0.08801, 0.8279, 0.07925, 0.8318, 0.1137, 0.2487, 0.6415, 0.2312, 0.5872, 0.2514, 0.5917, 0.2589, 0.6135, 0.2664, 0.6352, 0.8207, 0.1577, 0.8098, 0.1205, 0.8318, 0.1137, 0.8363, 0.1532, 0.5045, 0.9034, 0.5045, 0.9389, 0.4653, 0.9569, 0.4651, 0.9388, 0.465, 0.9207, 0.8332, 0.1983, 0.8207, 0.1577, 0.8363, 0.1532, 0.8414, 0.1961, 0.8054, 0.7563, 0.844, 0.7578, 0.8311, 0.7939, 0.7923, 0.7919, 0.7029, 0.5665, 0.7353, 0.5873, 0.7, 0.5748, 0.8472, 0.2408, 0.8332, 0.1983, 0.8414, 0.1961, 0.04138, 0.09673, 0.02033, 0.1368, 0.001535, 0.1302, 0.02191, 0.08938, 0.106, 0.4792, 0.1176, 0.4382, 0.1262, 0.4388, 0.1229, 0.4802, 0.06774, 0.06017, 0.04138, 0.09673, 0.02191, 0.08938, 0.04934, 0.0532, 0.09734, 0.5244, 0.106, 0.4792, 0.1229, 0.4802, 0.1216, 0.5258, 0.09942, 0.02936, 0.06774, 0.06017, 0.04934, 0.0532, 0.08277, 0.02302, 0.09232, 0.5717, 0.09734, 0.5244, 0.1216, 0.5258, 0.1226, 0.5734, 0.1342, 0.004709, 0.09942, 0.02936, 0.08277, 0.02302, 0.1209, 0.0, 0.9919, 0.7864, 0.9945, 0.8172, 0.9609, 0.8265, 0.9581, 0.7954, 0.1229, 0.4802, 0.1262, 0.4388, 0.1351, 0.4382, 0.1402, 0.479, 0.8934, 0.05316, 0.8584, 0.04811, 0.8647, 0.02149, 0.8822, 0.02403, 0.8999, 0.02663, 0.1216, 0.5258, 0.1229, 0.4802, 0.1402, 0.479, 0.1467, 0.5239, 0.7873, 0.3739, 0.7826, 0.3539, 0.8188, 0.3612, 0.8188, 0.3986, 0.1226, 0.5734, 0.1216, 0.5258, 0.1467, 0.5239, 0.1516, 0.5605, 0.8279, 0.07925, 0.8244, 0.05091, 0.8584, 0.04811, 0.8568, 0.07694, 0.9137, 0.3539, 0.9137, 0.4018, 0.8976, 0.4118, 0.8975, 0.3645, 0.3379, 0.9381, 0.3386, 0.9543, 0.2962, 0.9529, 0.2948, 0.9446, 0.2939, 0.9363, 0.3543, 0.8604, 0.3542, 0.826, 0.3735, 0.8153, 0.3735, 0.8326, 0.3735, 0.8499, 0.9081, 0.7577, 0.9024, 0.7855, 0.8604, 0.7848, 0.8669, 0.7563, 0.3615, 0.9548, 0.3648, 1.0, 0.3444, 0.9981, 0.3426, 0.9757, 0.3408, 0.9532, 0.8414, 0.1961, 0.8363, 0.1532, 0.8525, 0.1521, 0.8499, 0.1955, 0.7923, 0.7919, 0.8311, 0.7939, 0.8231, 0.8341, 0.7842, 0.832, 0.7, 0.5748, 0.7353, 0.5873, 0.6985, 0.5835, 0.8472, 0.2408, 0.8414, 0.1961, 0.8499, 0.1955, 0.7585, 0.7924, 0.7923, 0.7919, 0.7842, 0.832, 0.7506, 0.831, 0.1707, 0.6635, 0.1596, 0.6076, 0.1965, 0.5996, 0.211, 0.6548, 0.3386, 0.9228, 0.3379, 0.9381, 0.2939, 0.9363, 0.2948, 0.9285, 0.2962, 0.9208, 0.544, 0.8594, 0.5563, 0.9034, 0.465, 0.9034, 0.4773, 0.8595, 0.8499, 0.1955, 0.8525, 0.1521, 0.8688, 0.1544, 0.8583, 0.1968, 0.465, 0.7687, 0.4561, 0.8134, 0.3893, 0.8183, 0.3737, 0.7755, 0.6985, 0.5835, 0.7353, 0.5873, 0.6986, 0.5924, 0.8472, 0.2408, 0.8499, 0.1955, 0.8583, 0.1968, 0.03883, 0.9732, 0.01951, 0.9746, 0.01957, 0.9102, 0.03883, 0.9088, 0.1402, 0.479, 0.1351, 0.4382, 0.1439, 0.4363, 0.1574, 0.4752, 0.7585, 0.7924, 0.7506, 0.831, 0.7256, 0.8316, 0.7335, 0.7923, 0.1467, 0.5239, 0.1402, 0.479, 0.1574, 0.4752, 0.1715, 0.5185, 0.7506, 0.831, 0.7479, 0.8728, 0.7229, 0.8739, 0.7242, 0.8527, 0.7256, 0.8316, 0.1516, 0.5605, 0.1467, 0.5239, 0.1715, 0.5185, 0.1831, 0.5536, 0.8568, 0.07694, 0.8584, 0.04811, 0.8934, 0.05316, 0.8864, 0.08121, 0.1596, 0.6076, 0.1516, 0.5605, 0.1831, 0.5536, 0.1965, 0.5996, 0.3686, 0.6491, 0.3728, 0.6914, 0.3319, 0.6943, 0.3259, 0.6517, 0.395, 0.3217, 0.4228, 0.3578, 0.4015, 0.3777, 0.3737, 0.3416, 0.1715, 0.5185, 0.1574, 0.4752, 0.1736, 0.4692, 0.195, 0.5099, 0.04934, 0.0532, 0.02191, 0.08938, 0.0, 0.06978, 0.02743, 0.03359, 0.1831, 0.5536, 0.1715, 0.5185, 0.195, 0.5099, 0.213, 0.5428, 0.8864, 0.08121, 0.8934, 0.05316, 0.9254, 0.06517, 0.9137, 0.09142, 0.1965, 0.5996, 0.1831, 0.5536, 0.213, 0.5428, 0.2312, 0.5872, 0.3733, 0.5191, 0.3689, 0.5622, 0.3259, 0.5611, 0.3321, 0.5176, 0.211, 0.6548, 0.1965, 0.5996, 0.2312, 0.5872, 0.2487, 0.6415, 0.9005, 0.8152, 0.9024, 0.8438, 0.8604, 0.8444, 0.8575, 0.83, 0.8559, 0.8152, 0.5404, 0.814, 0.544, 0.8594, 0.4773, 0.8595, 0.4977, 0.8189, 0.8583, 0.1968, 0.8688, 0.1544, 0.8841, 0.1601, 0.8663, 0.1997, 0.211, 0.6548, 0.2487, 0.6415, 0.2556, 0.6625, 0.2173, 0.6737, 0.6986, 0.5924, 0.7353, 0.5873, 0.7002, 0.6011, 0.8472, 0.2408, 0.8583, 0.1968, 0.8663, 0.1997, 0.4561, 0.8134, 0.4561, 0.859, 0.413, 0.8573, 0.3893, 0.8183, 0.1574, 0.4752, 0.1439, 0.4363, 0.1521, 0.4332, 0.1736, 0.4692, 0.3728, 0.6059, 0.3686, 0.6491, 0.3259, 0.6517, 0.332, 0.6088, 0.3648, 0.9084, 0.3615, 0.9548, 0.3408, 0.9532, 0.3423, 0.9302, 0.3439, 0.907, 0.8663, 0.1997, 0.8841, 0.1601, 0.8976, 0.1688, 0.8734, 0.2042, 0.7841, 0.9165, 0.8231, 0.9184, 0.831, 0.9561, 0.7922, 0.9538, 0.7002, 0.6011, 0.7353, 0.5873, 0.7032, 0.6093, 0.8472, 0.2408, 0.8663, 0.1997, 0.8734, 0.2042, 0.7505, 0.9127, 0.7841, 0.9165, 0.7922, 0.9538, 0.7584, 0.9484, 0.1736, 0.4692, 0.1521, 0.4332, 0.1596, 0.4291, 0.1883, 0.4613, 0.7505, 0.9127, 0.7584, 0.9484, 0.7334, 0.9507, 0.7255, 0.9144, 0.195, 0.5099, 0.1736, 0.4692, 0.1883, 0.4613, 0.2164, 0.4986, 0.4536, 0.4154, 0.41, 0.3649, 0.4228, 0.3578, 0.4564, 0.3879, 0.213, 0.5428, 0.195, 0.5099, 0.2164, 0.4986, 0.2421, 0.5393, 0.9137, 0.09142, 0.9254, 0.06517, 0.9519, 0.08337, 0.9372, 0.1071, 0.628, 0.9566, 0.6354, 0.9927, 0.6198, 0.9931, 0.6049, 0.952, 0.9024, 0.7855, 0.9005, 0.8152, 0.8559, 0.8152, 0.8575, 0.7999, 0.8604, 0.7848, 0.5045, 0.9389, 0.5032, 0.9777, 0.4723, 0.9934, 0.4688, 0.9751, 0.4653, 0.9569, 0.2164, 0.4986, 0.1883, 0.4613, 0.2011, 0.4517, 0.2347, 0.485, 0.4564, 0.3879, 0.4228, 0.3578, 0.4425, 0.348, 0.4741, 0.3791, 0.2421, 0.5393, 0.2164, 0.4986, 0.2347, 0.485, 0.2649, 0.5224, 0.9372, 0.1071, 0.9519, 0.08337, 0.9738, 0.1074, 0.9565, 0.1277, 0.7518, 0.3578, 0.7518, 0.3997, 0.733, 0.3955, 0.733, 0.3539, 0.9191, 0.136, 0.9372, 0.1071, 0.9565, 0.1277, 0.9349, 0.1523, 0.9953, 0.9231, 1.0, 0.9634, 0.9844, 0.9518, 0.982, 0.9315, 0.9797, 0.9114, 0.8976, 0.1688, 0.9191, 0.136, 0.9349, 0.1523, 0.9091, 0.1802, 1.0, 0.883, 0.9953, 0.9231, 0.9797, 0.9114, 0.9819, 0.8912, 0.9842, 0.8711, 0.8734, 0.2042, 0.8976, 0.1688, 0.9091, 0.1802, 0.8795, 0.2101, 0.7922, 0.9538, 0.831, 0.9561, 0.844, 0.989, 0.8052, 0.9861, 0.7032, 0.6093, 0.7353, 0.5873, 0.7075, 0.6166, 0.8472, 0.2408, 0.8734, 0.2042, 0.8795, 0.2101, 0.395, 0.3217, 0.3739, 0.2812, 0.3952, 0.2705, 0.4159, 0.3114, 0.1883, 0.4613, 0.1596, 0.4291, 0.1661, 0.4242, 0.2011, 0.4517, 0.4228, 0.3578, 0.395, 0.3217, 0.4159, 0.3114, 0.4425, 0.348, 0.3814, 0.2269, 0.3751, 0.1817, 0.4015, 0.1684, 0.4092, 0.2134, 0.8795, 0.2101, 0.9091, 0.1802, 0.9182, 0.1939, 0.8844, 0.2172, 0.3952, 0.2705, 0.3814, 0.2269, 0.4092, 0.2134, 0.4234, 0.2573, 0.7075, 0.6166, 0.7353, 0.5873, 0.713, 0.6228, 0.8472, 0.2408, 0.8795, 0.2101, 0.8844, 0.2172, 0.4159, 0.3114, 0.3952, 0.2705, 0.4234, 0.2573, 0.4425, 0.3001, 0.2011, 0.4517, 0.1661, 0.4242, 0.1712, 0.4186, 0.2113, 0.441, 0.4425, 0.348, 0.4159, 0.3114, 0.4425, 0.3001, 0.4676, 0.3375, 0.2347, 0.485, 0.2011, 0.4517, 0.2113, 0.441, 0.2495, 0.4695, 0.4741, 0.3791, 0.4425, 0.348, 0.4676, 0.3375, 0.4966, 0.3697, 0.2649, 0.5224, 0.2347, 0.485, 0.2495, 0.4695, 0.2831, 0.5026, 0.5095, 0.4035, 0.4741, 0.3791, 0.4966, 0.3697, 0.5293, 0.3942, 0.4462, 0.9684, 0.4496, 0.9976, 0.4289, 0.9949, 0.4167, 0.9698, 0.9349, 0.1523, 0.9565, 0.1277, 0.9715, 0.1526, 0.9474, 0.1721, 0.7518, 0.4095, 0.7538, 0.3642, 0.7826, 0.3539, 0.7826, 0.3984, 0.9091, 0.1802, 0.9349, 0.1523, 0.9474, 0.1721, 0.9182, 0.1939, 0.4966, 0.3697, 0.4676, 0.3375, 0.4987, 0.3235, 0.5246, 0.3572, 0.2831, 0.5026, 0.2495, 0.4695, 0.2599, 0.4524, 0.2962, 0.4812, 0.5293, 0.3942, 0.4966, 0.3697, 0.5246, 0.3572, 0.5532, 0.3835, 0.3109, 0.5396, 0.2831, 0.5026, 0.2962, 0.4812, 0.3259, 0.515, 0.9474, 0.1721, 0.9715, 0.1526, 0.9822, 0.1811, 0.9563, 0.1946, 0.4015, 0.1684, 0.4004, 0.1241, 0.4292, 0.1096, 0.4332, 0.1528, 0.9182, 0.1939, 0.9474, 0.1721, 0.9563, 0.1946, 0.9246, 0.2095, 0.4092, 0.2134, 0.4015, 0.1684, 0.4332, 0.1528, 0.4427, 0.1975, 0.8844, 0.2172, 0.9182, 0.1939, 0.9246, 0.2095, 0.8878, 0.2251, 0.4234, 0.2573, 0.4092, 0.2134, 0.4427, 0.1975, 0.4564, 0.2431, 0.713, 0.6228, 0.7353, 0.5873, 0.7195, 0.6276, 0.8472, 0.2408, 0.8844, 0.2172, 0.8878, 0.2251, 0.4425, 0.3001, 0.4234, 0.2573, 0.4564, 0.2431, 0.4756, 0.2852, 0.2113, 0.441, 0.1712, 0.4186, 0.1749, 0.4126, 0.2186, 0.4294, 0.4676, 0.3375, 0.4425, 0.3001, 0.4756, 0.2852, 0.4987, 0.3235, 0.2495, 0.4695, 0.2113, 0.441, 0.2186, 0.4294, 0.2599, 0.4524, 0.8878, 0.2251, 0.9246, 0.2095, 0.9283, 0.2264, 0.8898, 0.2337, 0.4564, 0.2431, 0.4427, 0.1975, 0.4806, 0.1798, 0.4949, 0.2254, 0.7195, 0.6276, 0.7353, 0.5873, 0.7266, 0.6309, 0.8472, 0.2408, 0.8878, 0.2251, 0.8898, 0.2337, 0.4756, 0.2852, 0.4564, 0.2431, 0.4949, 0.2254, 0.5131, 0.2685, 0.7089, 0.6665, 0.7195, 0.6276, 0.7266, 0.6309, 0.7228, 0.6729, 0.4987, 0.3235, 0.4756, 0.2852, 0.5131, 0.2685, 0.5339, 0.3081, 0.2599, 0.4524, 0.2186, 0.4294, 0.2227, 0.4174, 0.2658, 0.4345, 0.5246, 0.3572, 0.4987, 0.3235, 0.5339, 0.3081, 0.5563, 0.3433, 0.2962, 0.4812, 0.2599, 0.4524, 0.2658, 0.4345, 0.3039, 0.4588, 0.5532, 0.3835, 0.5246, 0.3572, 0.5563, 0.3433, 0.5802, 0.3716, 0.4292, 0.1096, 0.4307, 0.06978, 0.4584, 0.0558, 0.4617, 0.0936, 0.5815, 0.4044, 0.5532, 0.3835, 0.5802, 0.3716, 0.6027, 0.3951, 0.4332, 0.1528, 0.4292, 0.1096, 0.4617, 0.0936, 0.4691, 0.1356, 0.9246, 0.2095, 0.9563, 0.1946, 0.9615, 0.219, 0.9283, 0.2264, 0.4427, 0.1975, 0.4332, 0.1528, 0.4691, 0.1356, 0.4806, 0.1798, 0.5802, 0.3716, 0.5563, 0.3433, 0.5914, 0.3271, 0.6092, 0.3592, 0.4617, 0.0936, 0.4584, 0.0558, 0.4882, 0.0412, 0.4966, 0.0768, 0.6027, 0.3951, 0.5802, 0.3716, 0.6092, 0.3592, 0.6255, 0.3854, 0.4691, 0.1356, 0.4617, 0.0936, 0.4966, 0.0768, 0.5078, 0.1174, 0.9283, 0.2264, 0.9615, 0.219, 0.963, 0.2444, 0.9292, 0.2438, 0.4806, 0.1798, 0.4691, 0.1356, 0.5078, 0.1174, 0.5214, 0.161, 0.8898, 0.2337, 0.9283, 0.2264, 0.9292, 0.2438, 0.8901, 0.2426, 0.4949, 0.2254, 0.4806, 0.1798, 0.5214, 0.161, 0.5364, 0.2066, 0.7266, 0.6309, 0.7353, 0.5873, 0.7342, 0.6325, 0.8472, 0.2408, 0.8898, 0.2337, 0.8901, 0.2426, 0.5131, 0.2685, 0.4949, 0.2254, 0.5364, 0.2066, 0.5537, 0.2506, 0.7228, 0.6729, 0.7266, 0.6309, 0.7342, 0.6325, 0.7376, 0.6761, 0.5339, 0.3081, 0.5131, 0.2685, 0.5537, 0.2506, 0.572, 0.2917, 0.7243, 0.7109, 0.7228, 0.6729, 0.7376, 0.6761, 0.7458, 0.7157, 0.5563, 0.3433, 0.5339, 0.3081, 0.572, 0.2917, 0.5914, 0.3271, 0.4584, 0.0558, 0.4593, 0.02395, 0.4828, 0.01228, 0.4882, 0.0412, 0.7342, 0.6325, 0.7353, 0.5873, 0.7418, 0.6324, 0.8472, 0.2408, 0.8901, 0.2426, 0.8889, 0.2514, 0.5537, 0.2506, 0.5364, 0.2066, 0.5801, 0.1866, 0.5965, 0.2308, 0.7376, 0.6761, 0.7342, 0.6325, 0.7418, 0.6324, 0.7527, 0.6758, 0.572, 0.2917, 0.5537, 0.2506, 0.5965, 0.2308, 0.6122, 0.2733, 0.7458, 0.7157, 0.7376, 0.6761, 0.7527, 0.6758, 0.7678, 0.7156, 0.5914, 0.3271, 0.572, 0.2917, 0.6122, 0.2733, 0.6266, 0.3123, 0.4882, 0.0412, 0.4828, 0.01228, 0.507, 0.0006568, 0.5189, 0.02659, 0.6092, 0.3592, 0.5914, 0.3271, 0.6266, 0.3123, 0.6391, 0.3466, 0.4966, 0.0768, 0.4882, 0.0412, 0.5189, 0.02659, 0.5326, 0.05993, 0.6255, 0.3854, 0.6092, 0.3592, 0.6391, 0.3466, 0.6491, 0.3755, 0.5078, 0.1174, 0.4966, 0.0768, 0.5326, 0.05993, 0.5477, 0.09901, 0.9292, 0.2438, 0.963, 0.2444, 0.9606, 0.2699, 0.927, 0.2612, 0.5214, 0.161, 0.5078, 0.1174, 0.5477, 0.09901, 0.5636, 0.1419, 0.8901, 0.2426, 0.9292, 0.2438, 0.927, 0.2612, 0.8889, 0.2514, 0.5364, 0.2066, 0.5214, 0.161, 0.5636, 0.1419, 0.5801, 0.1866, 0.5326, 0.05993, 0.5189, 0.02659, 0.5493, 0.01264, 0.5682, 0.04377, 0.6491, 0.3755, 0.6391, 0.3466, 0.6663, 0.3347, 0.6715, 0.3661, 0.5477, 0.09901, 0.5326, 0.05993, 0.5682, 0.04377, 0.5872, 0.08135, 0.927, 0.2612, 0.9606, 0.2699, 0.9542, 0.2934, 0.922, 0.2779, 0.5636, 0.1419, 0.5477, 0.09901, 0.5872, 0.08135, 0.6056, 0.1232, 0.8889, 0.2514, 0.927, 0.2612, 0.922, 0.2779, 0.8861, 0.2599, 0.5801, 0.1866, 0.5636, 0.1419, 0.6056, 0.1232, 0.6222, 0.1676, 0.7418, 0.6324, 0.7353, 0.5873, 0.7494, 0.6305, 0.8472, 0.2408, 0.8889, 0.2514, 0.8861, 0.2599, 0.5965, 0.2308, 0.5801, 0.1866, 0.6222, 0.1676, 0.6358, 0.2129, 0.7527, 0.6758, 0.7418, 0.6324, 0.7494, 0.6305, 0.7675, 0.6722, 0.6122, 0.2733, 0.5965, 0.2308, 0.6358, 0.2129, 0.6475, 0.2571, 0.7678, 0.7156, 0.7527, 0.6758, 0.7675, 0.6722, 0.7892, 0.7104, 0.6266, 0.3123, 0.6122, 0.2733, 0.6475, 0.2571, 0.6578, 0.2982, 0.786, 0.7495, 0.7678, 0.7156, 0.7892, 0.7104, 0.8133, 0.7436, 0.6391, 0.3466, 0.6266, 0.3123, 0.6578, 0.2982, 0.6663, 0.3347, 0.6358, 0.2129, 0.6222, 0.1676, 0.6581, 0.1503, 0.6681, 0.1968, 0.7675, 0.6722, 0.7494, 0.6305, 0.7564, 0.627, 0.7813, 0.6653, 0.6475, 0.2571, 0.6358, 0.2129, 0.6681, 0.1968, 0.6765, 0.2426, 0.7892, 0.7104, 0.7675, 0.6722, 0.7813, 0.6653, 0.8093, 0.7004, 0.6578, 0.2982, 0.6475, 0.2571, 0.6765, 0.2426, 0.6839, 0.2855, 0.8133, 0.7436, 0.7892, 0.7104, 0.8093, 0.7004, 0.8389, 0.7313, 0.6663, 0.3347, 0.6578, 0.2982, 0.6839, 0.2855, 0.6896, 0.3241, 0.5682, 0.04377, 0.5493, 0.01264, 0.5781, 0.0, 0.6021, 0.02909, 0.9542, 0.2934, 0.9822, 0.3059, 0.9708, 0.3298, 0.9442, 0.3135, 0.5872, 0.08135, 0.5682, 0.04377, 0.6021, 0.02909, 0.6249, 0.06454, 0.922, 0.2779, 0.9542, 0.2934, 0.9442, 0.3135, 0.9141, 0.2928, 0.6056, 0.1232, 0.5872, 0.08135, 0.6249, 0.06454, 0.6445, 0.1054, 0.8861, 0.2599, 0.922, 0.2779, 0.9141, 0.2928, 0.8817, 0.2676, 0.6222, 0.1676, 0.6056, 0.1232, 0.6445, 0.1054, 0.6581, 0.1503, 0.7494, 0.6305, 0.7353, 0.5873, 0.7564, 0.627, 0.8472, 0.2408, 0.8861, 0.2599, 0.8817, 0.2676, 0.4425, 0.7561, 0.4135, 0.7234, 0.4296, 0.7131, 0.4561, 0.7479, 0.6249, 0.06454, 0.6021, 0.02909, 0.633, 0.0157, 0.6592, 0.04962, 0.9141, 0.2928, 0.9442, 0.3135, 0.9303, 0.3301, 0.9037, 0.3054, 0.6445, 0.1054, 0.6249, 0.06454, 0.6592, 0.04962, 0.6776, 0.09029, 0.8817, 0.2676, 0.9141, 0.2928, 0.9037, 0.3054, 0.8761, 0.2742, 0.6581, 0.1503, 0.6445, 0.1054, 0.6776, 0.09029, 0.6883, 0.1356, 0.7564, 0.627, 0.7353, 0.5873, 0.7628, 0.622, 0.8472, 0.2408, 0.8817, 0.2676, 0.8761, 0.2742, 0.6681, 0.1968, 0.6581, 0.1503, 0.6883, 0.1356, 0.6949, 0.1831, 0.7813, 0.6653, 0.7564, 0.627, 0.7628, 0.622, 0.7937, 0.6554, 0.6765, 0.2426, 0.6681, 0.1968, 0.6949, 0.1831, 0.7003, 0.2301, 0.8093, 0.7004, 0.7813, 0.6653, 0.7937, 0.6554, 0.8273, 0.6861, 0.6839, 0.2855, 0.6765, 0.2426, 0.7003, 0.2301, 0.7059, 0.2744, 0.8389, 0.7313, 0.8093, 0.7004, 0.8273, 0.6861, 0.8618, 0.7132, 0.4135, 0.7234, 0.3888, 0.6856, 0.4068, 0.6735, 0.4296, 0.7131, 0.8689, 0.7563, 0.8389, 0.7313, 0.8618, 0.7132, 0.896, 0.7355, 0.7937, 0.6554, 0.7628, 0.622, 0.7681, 0.6156, 0.8043, 0.643, 0.3892, 0.6298, 0.3779, 0.5832, 0.4074, 0.5702, 0.416, 0.6177, 0.8273, 0.6861, 0.7937, 0.6554, 0.8043, 0.643, 0.8425, 0.6681, 0.4068, 0.6735, 0.3892, 0.6298, 0.416, 0.6177, 0.4309, 0.6629, 0.8618, 0.7132, 0.8273, 0.6861, 0.8425, 0.6681, 0.8812, 0.6902, 0.4296, 0.7131, 0.4068, 0.6735, 0.4309, 0.6629, 0.4507, 0.7043, 0.896, 0.7355, 0.8618, 0.7132, 0.8812, 0.6902, 0.919, 0.7083, 0.4561, 0.7479, 0.4296, 0.7131, 0.4507, 0.7043, 0.4735, 0.741, 0.9285, 0.7517, 0.896, 0.7355, 0.919, 0.7083, 0.9533, 0.7222, 0.9037, 0.3054, 0.9303, 0.3301, 0.9127, 0.3436, 0.8909, 0.3155, 0.6776, 0.09029, 0.6592, 0.04962, 0.6881, 0.03781, 0.7059, 0.07821, 0.8761, 0.2742, 0.9037, 0.3054, 0.8909, 0.3155, 0.8693, 0.2796, 0.3737, 0.536, 0.3762, 0.4908, 0.4096, 0.4772, 0.4055, 0.5227, 0.7628, 0.622, 0.7353, 0.5873, 0.7681, 0.6156, 0.8472, 0.2408, 0.8761, 0.2742, 0.8693, 0.2796, 0.3779, 0.5832, 0.3737, 0.536, 0.4055, 0.5227, 0.4074, 0.5702, 0.9533, 0.7222, 0.919, 0.7083, 0.9368, 0.6766, 0.9728, 0.6871, 0.8909, 0.3155, 0.9127, 0.3436, 0.8915, 0.3539, 0.876, 0.3229, 0.4096, 0.4772, 0.4177, 0.437, 0.4558, 0.4273, 0.4497, 0.4659, 0.8693, 0.2796, 0.8909, 0.3155, 0.876, 0.3229, 0.8615, 0.2835, 0.4055, 0.5227, 0.4096, 0.4772, 0.4497, 0.4659, 0.4452, 0.5107, 0.7681, 0.6156, 0.7353, 0.5873, 0.7723, 0.6082, 0.8472, 0.2408, 0.8693, 0.2796, 0.8615, 0.2835, 0.4074, 0.5702, 0.4055, 0.5227, 0.4452, 0.5107, 0.4447, 0.5589, 0.8043, 0.643, 0.7681, 0.6156, 0.7723, 0.6082, 0.8125, 0.6283, 0.416, 0.6177, 0.4074, 0.5702, 0.4447, 0.5589, 0.45, 0.6076, 0.8425, 0.6681, 0.8043, 0.643, 0.8125, 0.6283, 0.8543, 0.647, 0.4309, 0.6629, 0.416, 0.6177, 0.45, 0.6076, 0.4613, 0.6542, 0.8812, 0.6902, 0.8425, 0.6681, 0.8543, 0.647, 0.8963, 0.6632, 0.4507, 0.7043, 0.4309, 0.6629, 0.4613, 0.6542, 0.4769, 0.6968, 0.919, 0.7083, 0.8812, 0.6902, 0.8963, 0.6632, 0.9368, 0.6766, 0.4735, 0.741, 0.4507, 0.7043, 0.4769, 0.6968, 0.4945, 0.7353, 0.45, 0.6076, 0.4447, 0.5589, 0.4886, 0.5506, 0.491, 0.5994, 0.8543, 0.647, 0.8125, 0.6283, 0.8181, 0.6122, 0.8624, 0.6235, 0.4613, 0.6542, 0.45, 0.6076, 0.491, 0.5994, 0.4976, 0.6467, 0.8963, 0.6632, 0.8543, 0.647, 0.8624, 0.6235, 0.9066, 0.6334, 0.4769, 0.6968, 0.4613, 0.6542, 0.4976, 0.6467, 0.5074, 0.691, 0.9368, 0.6766, 0.8963, 0.6632, 0.9066, 0.6334, 0.9489, 0.6415, 0.4945, 0.7353, 0.4769, 0.6968, 0.5074, 0.691, 0.5183, 0.7312, 0.9728, 0.6871, 0.9368, 0.6766, 0.9489, 0.6415, 0.9869, 0.6477, 0.5121, 0.7687, 0.4945, 0.7353, 0.5183, 0.7312, 0.5285, 0.766, 0.4497, 0.4659, 0.4558, 0.4273, 0.4973, 0.419, 0.4941, 0.4573, 0.8615, 0.2835, 0.876, 0.3229, 0.8596, 0.3274, 0.8532, 0.2857, 0.4452, 0.5107, 0.4497, 0.4659, 0.4941, 0.4573, 0.4905, 0.5021, 0.7723, 0.6082, 0.7353, 0.5873, 0.7752, 0.5999, 0.8472, 0.2408, 0.8615, 0.2835, 0.8532, 0.2857, 0.4447, 0.5589, 0.4452, 0.5107, 0.4905, 0.5021, 0.4886, 0.5506, 0.8125, 0.6283, 0.7723, 0.6082, 0.7752, 0.5999, 0.8181, 0.6122, 0.5285, 0.766, 0.5183, 0.7312, 0.5432, 0.7291, 0.5456, 0.7647, 0.4941, 0.4573, 0.4973, 0.419, 0.5395, 0.4154, 0.5386, 0.4536, 0.8532, 0.2857, 0.8596, 0.3274, 0.8424, 0.3285, 0.8445, 0.2861, 0.4905, 0.5021, 0.4941, 0.4573, 0.5386, 0.4536, 0.5357, 0.4978, 0.7752, 0.5999, 0.7353, 0.5873, 0.7766, 0.5912, 0.8472, 0.2408, 0.8532, 0.2857, 0.8445, 0.2861, 0.4886, 0.5506, 0.4905, 0.5021, 0.5357, 0.4978, 0.5326, 0.5458, 0.8181, 0.6122, 0.7752, 0.5999, 0.7766, 0.5912, 0.8209, 0.595, 0.491, 0.5994, 0.4886, 0.5506, 0.5326, 0.5458, 0.5315, 0.5951, 0.8624, 0.6235, 0.8181, 0.6122, 0.8209, 0.595, 0.8664, 0.5987, 0.4976, 0.6467, 0.491, 0.5994, 0.5315, 0.5951, 0.5342, 0.6431, 0.9066, 0.6334, 0.8624, 0.6235, 0.8664, 0.5987, 0.9117, 0.6017, 0.5074, 0.691, 0.4976, 0.6467, 0.5342, 0.6431, 0.5388, 0.6882, 0.9489, 0.6415, 0.9066, 0.6334, 0.9117, 0.6017, 0.9551, 0.6041, 0.5183, 0.7312, 0.5074, 0.691, 0.5388, 0.6882, 0.5432, 0.7291, 0.9869, 0.6477, 0.9489, 0.6415, 0.9551, 0.6041, 0.9934, 0.6063, 0.5342, 0.6431, 0.5315, 0.5951, 0.5752, 0.5937, 0.5729, 0.6423, 0.9117, 0.6017, 0.8664, 0.5987, 0.8662, 0.5733, 0.9115, 0.5695, 0.5388, 0.6882, 0.5342, 0.6431, 0.5729, 0.6423, 0.5713, 0.6878, 0.9551, 0.6041, 0.9117, 0.6017, 0.9115, 0.5695, 0.9548, 0.5662, 0.5432, 0.7291, 0.5388, 0.6882, 0.5713, 0.6878, 0.5684, 0.729, 0.9934, 0.6063, 0.9551, 0.6041, 0.9548, 0.5662, 0.9934, 0.564, 0.5456, 0.7647, 0.5432, 0.7291, 0.5684, 0.729, 0.5628, 0.7648, 0.5386, 0.4536, 0.5395, 0.4154, 0.5816, 0.4156, 0.584, 0.452, 0.8445, 0.2861, 0.8424, 0.3285, 0.8253, 0.3261, 0.8359, 0.2848, 0.5357, 0.4978, 0.5386, 0.4536, 0.584, 0.452, 0.5825, 0.4958, 0.7766, 0.5912, 0.7353, 0.5873, 0.7765, 0.5823, 0.8472, 0.2408, 0.8445, 0.2861, 0.8359, 0.2848, 0.5326, 0.5458, 0.5357, 0.4978, 0.5825, 0.4958, 0.5788, 0.544, 0.8209, 0.595, 0.7766, 0.5912, 0.7765, 0.5823, 0.8207, 0.5776, 0.5315, 0.5951, 0.5326, 0.5458, 0.5788, 0.544, 0.5752, 0.5937, 0.8664, 0.5987, 0.8209, 0.595, 0.8207, 0.5776, 0.8662, 0.5733, 0.8359, 0.2848, 0.8253, 0.3261, 0.8091, 0.3203, 0.8277, 0.2818, 0.5825, 0.4958, 0.584, 0.452, 0.6261, 0.4553, 0.625, 0.4994, 0.7765, 0.5823, 0.7353, 0.5873, 0.775, 0.5735, 0.8472, 0.2408, 0.8359, 0.2848, 0.8277, 0.2818, 0.5788, 0.544, 0.5825, 0.4958, 0.625, 0.4994, 0.6199, 0.5478, 0.8207, 0.5776, 0.7765, 0.5823, 0.775, 0.5735, 0.8177, 0.5605, 0.5752, 0.5937, 0.5788, 0.544, 0.6199, 0.5478, 0.6134, 0.5975, 0.8662, 0.5733, 0.8207, 0.5776, 0.8177, 0.5605, 0.8618, 0.5485, 0.5729, 0.6423, 0.5752, 0.5937, 0.6134, 0.5975, 0.6075, 0.6457, 0.9115, 0.5695, 0.8662, 0.5733, 0.8618, 0.5485, 0.9059, 0.5378, 0.5713, 0.6878, 0.5729, 0.6423, 0.6075, 0.6457, 0.601, 0.6906, 0.9548, 0.5662, 0.9115, 0.5695, 0.9059, 0.5378, 0.9482, 0.529, 0.5684, 0.729, 0.5713, 0.6878, 0.601, 0.6906, 0.5919, 0.7312, 0.9934, 0.564, 0.9548, 0.5662, 0.9482, 0.529, 0.9859, 0.5227, 0.5628, 0.7648, 0.5684, 0.729, 0.5919, 0.7312, 0.579, 0.7664, 0.584, 0.452, 0.5816, 0.4156, 0.6215, 0.4185, 0.6261, 0.4553, 0.9059, 0.5378, 0.8618, 0.5485, 0.8534, 0.5251, 0.8952, 0.5081, 0.601, 0.6906, 0.6075, 0.6457, 0.6404, 0.6515, 0.6286, 0.6956, 0.9482, 0.529, 0.9059, 0.5378, 0.8952, 0.5081, 0.9356, 0.494, 0.5919, 0.7312, 0.601, 0.6906, 0.6286, 0.6956, 0.6133, 0.7352, 0.9859, 0.5227, 0.9482, 0.529, 0.9356, 0.494, 0.9722, 0.4836, 0.8091, 0.3203, 0.794, 0.3507, 0.7727, 0.3385, 0.7946, 0.3115, 0.6261, 0.4553, 0.6215, 0.4185, 0.6581, 0.4254, 0.6653, 0.4625, 0.8277, 0.2818, 0.8091, 0.3203, 0.7946, 0.3115, 0.8204, 0.2773, 0.625, 0.4994, 0.6261, 0.4553, 0.6653, 0.4625, 0.6652, 0.5066, 0.775, 0.5735, 0.7353, 0.5873, 0.772, 0.5653, 0.8472, 0.2408, 0.8277, 0.2818, 0.8204, 0.2773, 0.6199, 0.5478, 0.625, 0.4994, 0.6652, 0.5066, 0.6594, 0.5547, 0.8177, 0.5605, 0.775, 0.5735, 0.772, 0.5653, 0.8119, 0.5444, 0.6134, 0.5975, 0.6199, 0.5478, 0.6594, 0.5547, 0.6504, 0.6039, 0.8618, 0.5485, 0.8177, 0.5605, 0.8119, 0.5444, 0.8534, 0.5251, 0.6075, 0.6457, 0.6134, 0.5975, 0.6504, 0.6039, 0.6404, 0.6515, 0.6652, 0.5066, 0.6653, 0.4625, 0.6985, 0.4738, 0.6985, 0.5179, 0.772, 0.5653, 0.7353, 0.5873, 0.7677, 0.558, 0.8472, 0.2408, 0.8204, 0.2773, 0.8141, 0.2714, 0.6594, 0.5547, 0.6652, 0.5066, 0.6985, 0.5179, 0.6912, 0.5657, 0.8119, 0.5444, 0.772, 0.5653, 0.7677, 0.558, 0.8034, 0.5299, 0.6504, 0.6039, 0.6594, 0.5547, 0.6912, 0.5657, 0.6796, 0.6142, 0.8534, 0.5251, 0.8119, 0.5444, 0.8034, 0.5299, 0.8413, 0.504, 0.6404, 0.6515, 0.6504, 0.6039, 0.6796, 0.6142, 0.6662, 0.6606, 0.8952, 0.5081, 0.8534, 0.5251, 0.8413, 0.504, 0.8797, 0.4813, 0.6286, 0.6956, 0.6404, 0.6515, 0.6662, 0.6606, 0.6504, 0.7034, 0.9356, 0.494, 0.8952, 0.5081, 0.8797, 0.4813, 0.9174, 0.4625, 0.6133, 0.7352, 0.6286, 0.6956, 0.6504, 0.7034, 0.6306, 0.7413, 0.9722, 0.4836, 0.9356, 0.494, 0.9174, 0.4625, 0.952, 0.4487, 0.7946, 0.3115, 0.7727, 0.3385, 0.7556, 0.3212, 0.7826, 0.2997, 0.6653, 0.4625, 0.6581, 0.4254, 0.6895, 0.4362, 0.6985, 0.4738, 0.8204, 0.2773, 0.7946, 0.3115, 0.7826, 0.2997, 0.8141, 0.2714, 0.3728, 0.1038, 0.3737, 0.1468, 0.3473, 0.1363, 0.3512, 0.09512, 0.9174, 0.4625, 0.8797, 0.4813, 0.8601, 0.4585, 0.8944, 0.4357, 0.7556, 0.3212, 0.7332, 0.3369, 0.7176, 0.3101, 0.7428, 0.3005, 0.952, 0.4487, 0.9174, 0.4625, 0.8944, 0.4357, 0.926, 0.4196, 0.7826, 0.2997, 0.7556, 0.3212, 0.7428, 0.3005, 0.7734, 0.2857, 0.3629, 0.335, 0.3435, 0.3736, 0.3167, 0.3628, 0.3325, 0.3218, 0.8141, 0.2714, 0.7826, 0.2997, 0.7734, 0.2857, 0.8092, 0.2643, 0.3718, 0.2904, 0.3629, 0.335, 0.3325, 0.3218, 0.3395, 0.2766, 0.7677, 0.558, 0.7353, 0.5873, 0.7622, 0.5518, 0.8472, 0.2408, 0.8141, 0.2714, 0.8092, 0.2643, 0.3736, 0.2423, 0.3718, 0.2904, 0.3395, 0.2766, 0.3414, 0.2291, 0.8034, 0.5299, 0.7677, 0.558, 0.7622, 0.5518, 0.7927, 0.5177, 0.3732, 0.1936, 0.3736, 0.2423, 0.3414, 0.2291, 0.3429, 0.1815, 0.8413, 0.504, 0.8034, 0.5299, 0.7927, 0.5177, 0.8258, 0.4862, 0.3737, 0.1468, 0.3732, 0.1936, 0.3429, 0.1815, 0.3473, 0.1363, 0.8797, 0.4813, 0.8413, 0.504, 0.8258, 0.4862, 0.8601, 0.4585, 0.7622, 0.5518, 0.7353, 0.5873, 0.7558, 0.5469, 0.8472, 0.2408, 0.8092, 0.2643, 0.8058, 0.2563, 0.3414, 0.2291, 0.3395, 0.2766, 0.3068, 0.262, 0.3102, 0.2142, 0.7927, 0.5177, 0.7622, 0.5518, 0.7558, 0.5469, 0.7802, 0.5082, 0.3429, 0.1815, 0.3414, 0.2291, 0.3102, 0.2142, 0.3146, 0.1677, 0.8258, 0.4862, 0.7927, 0.5177, 0.7802, 0.5082, 0.8076, 0.4723, 0.3473, 0.1363, 0.3429, 0.1815, 0.3146, 0.1677, 0.3218, 0.1243, 0.8601, 0.4585, 0.8258, 0.4862, 0.8076, 0.4723, 0.8371, 0.4408, 0.3512, 0.09512, 0.3473, 0.1363, 0.3218, 0.1243, 0.329, 0.08517, 0.8944, 0.4357, 0.8601, 0.4585, 0.8371, 0.4408, 0.8673, 0.4154, 0.7428, 0.3005, 0.7176, 0.3101, 0.7067, 0.2831, 0.7339, 0.2788, 0.3167, 0.3628, 0.2901, 0.3965, 0.2615, 0.3846, 0.2852, 0.3496, 0.7734, 0.2857, 0.7428, 0.3005, 0.7339, 0.2788, 0.767, 0.2704, 0.3325, 0.3218, 0.3167, 0.3628, 0.2852, 0.3496, 0.2998, 0.308, 0.8092, 0.2643, 0.7734, 0.2857, 0.767, 0.2704, 0.8058, 0.2563, 0.3395, 0.2766, 0.3325, 0.3218, 0.2998, 0.308, 0.3068, 0.262, 0.2615, 0.3846, 0.2347, 0.4126, 0.2069, 0.4005, 0.2288, 0.3701, 0.3317, 0.05166, 0.329, 0.08517, 0.3064, 0.07434, 0.3125, 0.04329, 0.2852, 0.3496, 0.2615, 0.3846, 0.2288, 0.3701, 0.2497, 0.3338, 0.767, 0.2704, 0.7339, 0.2788, 0.7293, 0.2566, 0.7637, 0.2542, 0.2998, 0.308, 0.2852, 0.3496, 0.2497, 0.3338, 0.2645, 0.2918, 0.8058, 0.2563, 0.767, 0.2704, 0.7637, 0.2542, 0.804, 0.2478, 0.3068, 0.262, 0.2998, 0.308, 0.2645, 0.2918, 0.2736, 0.246, 0.7558, 0.5469, 0.7353, 0.5873, 0.7487, 0.5436, 0.8472, 0.2408, 0.8058, 0.2563, 0.804, 0.2478, 0.3102, 0.2142, 0.3068, 0.262, 0.2736, 0.246, 0.2802, 0.1991, 0.7802, 0.5082, 0.7558, 0.5469, 0.7487, 0.5436, 0.7662, 0.5017, 0.3146, 0.1677, 0.3102, 0.2142, 0.2802, 0.1991, 0.2876, 0.1535, 0.8076, 0.4723, 0.7802, 0.5082, 0.7662, 0.5017, 0.7874, 0.4629, 0.3218, 0.1243, 0.3146, 0.1677, 0.2876, 0.1535, 0.297, 0.1112, 0.8371, 0.4408, 0.8076, 0.4723, 0.7874, 0.4629, 0.8114, 0.4292, 0.329, 0.08517, 0.3218, 0.1243, 0.297, 0.1112, 0.3064, 0.07434, 0.2802, 0.1991, 0.2736, 0.246, 0.2384, 0.2285, 0.2487, 0.1827, 0.7662, 0.5017, 0.7487, 0.5436, 0.7412, 0.542, 0.7514, 0.4985, 0.2876, 0.1535, 0.2802, 0.1991, 0.2487, 0.1827, 0.2594, 0.1386, 0.7874, 0.4629, 0.7662, 0.5017, 0.7514, 0.4985, 0.7659, 0.4584, 0.297, 0.1112, 0.2876, 0.1535, 0.2594, 0.1386, 0.2711, 0.09814, 0.8114, 0.4292, 0.7874, 0.4629, 0.7659, 0.4584, 0.7841, 0.4241, 0.3064, 0.07434, 0.297, 0.1112, 0.2711, 0.09814, 0.2829, 0.06305, 0.2288, 0.3701, 0.2069, 0.4005, 0.1769, 0.3871, 0.1934, 0.3541, 0.3125, 0.04329, 0.3064, 0.07434, 0.2829, 0.06305, 0.2923, 0.03453, 0.2497, 0.3338, 0.2288, 0.3701, 0.1934, 0.3541, 0.2107, 0.3163, 0.7637, 0.2542, 0.7293, 0.2566, 0.7291, 0.2341, 0.7637, 0.2374, 0.2645, 0.2918, 0.2497, 0.3338, 0.2107, 0.3163, 0.2265, 0.2738, 0.804, 0.2478, 0.7637, 0.2542, 0.7637, 0.2374, 0.8039, 0.2389, 0.2736, 0.246, 0.2645, 0.2918, 0.2265, 0.2738, 0.2384, 0.2285, 0.7487, 0.5436, 0.7353, 0.5873, 0.7412, 0.542, 0.8472, 0.2408, 0.804, 0.2478, 0.8039, 0.2389, 0.2923, 0.03453, 0.2829, 0.06305, 0.2576, 0.05172, 0.2708, 0.02564, 0.2107, 0.3163, 0.1934, 0.3541, 0.157, 0.3377, 0.1702, 0.298, 0.7637, 0.2374, 0.7291, 0.2341, 0.7336, 0.2114, 0.767, 0.2205, 0.2265, 0.2738, 0.2107, 0.3163, 0.1702, 0.298, 0.1849, 0.2549, 0.8039, 0.2389, 0.7637, 0.2374, 0.767, 0.2205, 0.8054, 0.2302, 0.2384, 0.2285, 0.2265, 0.2738, 0.1849, 0.2549, 0.1998, 0.2102, 0.7412, 0.542, 0.7353, 0.5873, 0.7335, 0.5421, 0.8472, 0.2408, 0.8039, 0.2389, 0.8054, 0.2302, 0.2487, 0.1827, 0.2384, 0.2285, 0.1998, 0.2102, 0.2138, 0.1655, 0.7514, 0.4985, 0.7412, 0.542, 0.7335, 0.5421, 0.7363, 0.4988, 0.2594, 0.1386, 0.2487, 0.1827, 0.2138, 0.1655, 0.228, 0.123, 0.7659, 0.4584, 0.7514, 0.4985, 0.7363, 0.4988, 0.744, 0.4591, 0.2711, 0.09814, 0.2594, 0.1386, 0.228, 0.123, 0.2428, 0.08456, 0.1769, 0.3871, 0.1613, 0.4126, 0.1368, 0.4015, 0.1458, 0.373, 0.2829, 0.06305, 0.2711, 0.09814, 0.2428, 0.08456, 0.2576, 0.05172, 0.1934, 0.3541, 0.1769, 0.3871, 0.1458, 0.373, 0.157, 0.3377, 0.1877, 0.7281, 0.1774, 0.6844, 0.2173, 0.6737, 0.2301, 0.7167, 0.1992, 0.7723, 0.1877, 0.7281, 0.2301, 0.7167, 0.2425, 0.7606, 0.2115, 0.8153, 0.1992, 0.7723, 0.2425, 0.7606, 0.254, 0.8038, 0.2301, 0.7167, 0.2173, 0.6737, 0.2556, 0.6625, 0.2707, 0.7048, 0.2425, 0.7606, 0.2301, 0.7167, 0.2707, 0.7048, 0.2839, 0.7485, 0.254, 0.8038, 0.2425, 0.7606, 0.2839, 0.7485, 0.2947, 0.7919, 0.2939, 0.8832, 0.2939, 0.8153, 0.3542, 0.8391, 0.3542, 0.907, 0.4561, 0.859, 0.465, 0.9039, 0.4438, 0.8911, 0.413, 0.8573, 0.5455, 0.7687, 0.5404, 0.814, 0.4977, 0.8189, 0.5254, 0.7831, 0.1707, 0.6635, 0.211, 0.6548, 0.2173, 0.6737, 0.1774, 0.6844, 0.04389, 0.9044, 0.002111, 0.9088, 0.01258, 0.8963, 0.03296, 0.8941, 0.002111, 0.9088, 0.0, 0.819, 0.01146, 0.8294, 0.01258, 0.8963, 0.0, 0.819, 0.04379, 0.8153, 0.03253, 0.8277, 0.01146, 0.8294, 0.04379, 0.8153, 0.04389, 0.9044, 0.03296, 0.8941, 0.03253, 0.8277, 0.08435, 0.9088, 0.04389, 0.9044, 0.05466, 0.8941, 0.07425, 0.8963, 0.04389, 0.9044, 0.04379, 0.8153, 0.05499, 0.8277, 0.05466, 0.8941, 0.04379, 0.8153, 0.08665, 0.819, 0.07547, 0.8294, 0.05499, 0.8277, 0.08665, 0.819, 0.08435, 0.9088, 0.07425, 0.8963, 0.07547, 0.8294, 0.2635, 0.909, 0.2839, 0.907, 0.2839, 0.974, 0.2629, 0.9754, 0.1818, 0.9764, 0.1621, 0.9745, 0.1613, 0.9081, 0.1818, 0.9094, 0.2028, 0.9081, 0.2233, 0.9097, 0.2233, 0.9742, 0.2029, 0.9725, 0.2939, 0.8153, 0.2939, 0.8831, 0.2335, 0.907, 0.2335, 0.8392, 0.1818, 0.9081, 0.2028, 0.9083, 0.2028, 0.9727, 0.1819, 0.9725, 0.844, 0.9608, 0.844, 0.8929, 0.9052, 0.8711, 0.9052, 0.9389, 0.9663, 0.8927, 0.9663, 0.9605, 0.9052, 0.9388, 0.9052, 0.8711, 7.477e-05, 0.9108, 0.01951, 0.9088, 0.01951, 0.9733, 0.0, 0.9753, 0.09759, 0.8514, 0.1072, 0.8193, 0.1244, 0.8233, 0.1156, 0.8555, 0.09377, 0.8945, 0.09481, 0.8734, 0.1136, 0.8778, 0.1129, 0.899, 0.1349, 0.8573, 0.1428, 0.8251, 0.1613, 0.8268, 0.1611, 0.8495, 0.1335, 0.901, 0.1338, 0.8797, 0.1609, 0.872, 0.1611, 0.8934, 0.2946, 0.659, 0.2884, 0.6387, 0.3052, 0.6301, 0.3116, 0.6503, 0.2804, 0.6177, 0.2669, 0.5837, 0.2822, 0.5757, 0.2965, 0.6094, 0.3102, 0.5994, 0.2953, 0.5659, 0.3084, 0.5562, 0.3182, 0.5766, 0.3843, 0.9599, 0.3832, 0.9373, 0.4142, 0.9261, 0.4154, 0.9489, 0.6928, 0.784, 0.6881, 0.8254, 0.6512, 0.8112, 0.6538, 0.7901, 0.6565, 0.7687, 0.2608, 0.6826, 0.2487, 0.6415, 0.2664, 0.6352, 0.2722, 0.6558, 0.278, 0.6763, 0.3709, 0.4126, 0.3691, 0.4719, 0.3259, 0.4681, 0.3294, 0.4456, 0.333, 0.4229, 0.3549, 0.8995, 0.3543, 0.8604, 0.3735, 0.8499, 0.3701, 0.8673, 0.3667, 0.8848, 0.6881, 0.8254, 0.6928, 0.866, 0.6554, 0.8529, 0.6533, 0.8322, 0.6512, 0.8112, 0.3691, 0.4719, 0.3709, 0.5176, 0.3278, 0.5137, 0.3269, 0.4909, 0.3259, 0.4681, 0.2294, 0.8608, 0.2335, 0.9062, 0.1897, 0.9081, 0.1878, 0.8856, 0.1859, 0.8633, 0.2335, 0.8153, 0.2294, 0.8608, 0.1859, 0.8633, 0.1881, 0.8409, 0.1902, 0.8184, 0.4058, 0.976, 0.3843, 0.9599, 0.4154, 0.9489, 0.4167, 0.9715, 0.3948, 0.9804, 0.3737, 0.9641, 0.3843, 0.9599, 0.4058, 0.976, 0.3116, 0.6503, 0.3052, 0.6301, 0.3194, 0.6198, 0.3259, 0.6398, 0.3832, 0.9373, 0.3861, 0.9153, 0.4167, 0.9039, 0.4142, 0.9261, 0.3052, 0.6301, 0.2965, 0.6094, 0.3102, 0.5994, 0.3194, 0.6198, 0.2965, 0.6094, 0.2822, 0.5757, 0.2953, 0.5659, 0.3102, 0.5994, 0.2884, 0.6387, 0.2804, 0.6177, 0.2965, 0.6094, 0.3052, 0.6301, 0.2664, 0.6352, 0.2589, 0.6135, 0.2804, 0.6177, 0.2884, 0.6387, 0.2589, 0.6135, 0.2514, 0.5917, 0.2669, 0.5837, 0.2804, 0.6177, 0.982, 0.9315, 0.9688, 0.9384, 0.9663, 0.9185, 0.9797, 0.9114, 0.278, 0.6763, 0.2722, 0.6558, 0.2946, 0.659, 0.2953, 0.6674, 0.2722, 0.6558, 0.2664, 0.6352, 0.2884, 0.6387, 0.2946, 0.659, 0.1401, 0.9127, 0.1335, 0.901, 0.1611, 0.8934, 0.1613, 0.9148, 0.6512, 0.8112, 0.6392, 0.8137, 0.6418, 0.7929, 0.6538, 0.7901, 0.1129, 0.899, 0.1136, 0.8778, 0.1338, 0.8797, 0.1335, 0.901, 0.1338, 0.8797, 0.1349, 0.8573, 0.1611, 0.8495, 0.1609, 0.872, 0.1136, 0.8778, 0.1156, 0.8555, 0.1349, 0.8573, 0.1338, 0.8797, 0.1156, 0.8555, 0.1244, 0.8233, 0.1428, 0.8251, 0.1349, 0.8573, 0.6533, 0.8322, 0.641, 0.8343, 0.6392, 0.8137, 0.6512, 0.8112, 0.1902, 0.8184, 0.1881, 0.8409, 0.1632, 0.8332, 0.1809, 0.8154, 0.1881, 0.8409, 0.1859, 0.8633, 0.1613, 0.8558, 0.1632, 0.8332, 0.09481, 0.8734, 0.09759, 0.8514, 0.1156, 0.8555, 0.1136, 0.8778, 0.1859, 0.8633, 0.1878, 0.8856, 0.1636, 0.878, 0.1613, 0.8558, 0.08665, 0.8375, 0.09008, 0.8153, 0.1072, 0.8193, 0.09759, 0.8514, 0.6418, 0.866, 0.6889, 0.8739, 0.6866, 0.913, 0.6392, 0.9096, 0.6392, 0.9096, 0.6866, 0.913, 0.6889, 0.9415, 0.642, 0.9423, 0.7059, 0.4072, 0.709, 0.3638, 0.733, 0.3539, 0.733, 0.3955, 0.4496, 0.9039, 0.4485, 0.9384, 0.4192, 0.9397, 0.4362, 0.9055, 0.3698, 0.7036, 0.3698, 0.751, 0.3604, 0.7414, 0.3604, 0.6943, 0.6279, 0.9201, 0.628, 0.9566, 0.6049, 0.952, 0.6044, 0.9153, 0.4485, 0.9384, 0.4462, 0.9684, 0.4167, 0.9698, 0.4192, 0.9397, 0.6354, 0.8838, 0.6279, 0.9201, 0.6044, 0.9153, 0.6184, 0.8842, 0.9121, 0.7563, 0.9581, 0.7598, 0.9552, 0.7902, 0.9081, 0.7907, 0.9081, 0.7907, 0.9552, 0.7902, 0.9552, 0.8207, 0.9082, 0.8258, 0.9082, 0.8258, 0.9552, 0.8207, 0.9581, 0.85, 0.9117, 0.8602, 0.3533, 0.731, 0.3528, 0.7676, 0.3259, 0.7631, 0.3268, 0.7261, 0.9949, 0.7563, 0.9919, 0.7864, 0.9581, 0.7954, 0.9674, 0.7595, 0.8711, 0.3539, 0.8711, 0.3974, 0.8452, 0.4007, 0.8453, 0.3576, 0.3604, 0.6951, 0.3533, 0.731, 0.3268, 0.7261, 0.3397, 0.6943, 0.9945, 0.8172, 0.9949, 0.8513, 0.9755, 0.8516, 0.9609, 0.8265, 0.7061, 0.7949, 0.7335, 0.7923, 0.7256, 0.8316, 0.7121, 0.8316, 0.6986, 0.8316, 0.7108, 0.852, 0.7242, 0.8527, 0.7229, 0.8739, 0.7095, 0.8726, 0.8835, 0.01345, 0.8847, 0.002853, 0.9045, 0.005761, 0.9022, 0.01619, 0.7107, 0.8924, 0.7242, 0.8945, 0.7255, 0.9144, 0.712, 0.9117, 0.9195, 0.02263, 0.9227, 0.01255, 0.9405, 0.01921, 0.9364, 0.02895, 0.6985, 0.909, 0.712, 0.9117, 0.7255, 0.9144, 0.7334, 0.9507, 0.706, 0.9428, 0.8711, 0.3984, 0.8713, 0.3623, 0.8975, 0.3539, 0.8975, 0.3907, 0.9254, 0.06517, 0.8934, 0.05316, 0.8999, 0.02663, 0.9163, 0.03272, 0.9323, 0.03871, 0.7479, 0.8728, 0.7505, 0.9127, 0.7255, 0.9144, 0.7242, 0.8945, 0.7229, 0.8739, 0.2629, 0.907, 0.2629, 0.9735, 0.2335, 0.9724, 0.2371, 0.95, 0.2408, 0.9275, 0.41, 0.3649, 0.4536, 0.4154, 0.4235, 0.4143, 0.4061, 0.3996, 0.3887, 0.3849, 0.819, 0.3914, 0.8188, 0.3539, 0.8452, 0.3618, 0.8452, 0.3999, 0.6007, 0.8711, 0.5694, 0.8838, 0.5593, 0.8557, 0.5713, 0.8522, 0.5848, 0.8486, 0.6392, 0.8566, 0.6007, 0.8711, 0.5848, 0.8486, 0.6073, 0.8447, 0.6328, 0.8409, 0.6038, 0.8345, 0.5795, 0.8366, 0.5765, 0.8245, 0.6015, 0.8243, 0.8465, 0.8, 0.8575, 0.7999, 0.8559, 0.8152, 0.844, 0.8137, 0.5663, 0.8115, 0.5563, 0.8105, 0.5593, 0.7959, 0.5713, 0.7984, 0.6038, 0.8143, 0.5795, 0.8126, 0.5848, 0.801, 0.6073, 0.8044, 0.6328, 0.8079, 0.6073, 0.8044, 0.5848, 0.801, 0.6007, 0.7793, 0.6392, 0.7924, 0.5848, 0.801, 0.5713, 0.7984, 0.5593, 0.7959, 0.5694, 0.7687, 0.6007, 0.7793, 0.3386, 0.9543, 0.3408, 0.9704, 0.3, 0.9695, 0.2962, 0.9529, 0.9024, 0.8438, 0.9081, 0.8698, 0.8669, 0.8711, 0.8604, 0.8444, 0.3408, 0.9091, 0.3386, 0.9228, 0.2962, 0.9208, 0.3, 0.907, 0.3689, 0.5622, 0.3733, 0.6059, 0.3321, 0.6044, 0.3259, 0.5611, 0.6311, 0.816, 0.6038, 0.8143, 0.6073, 0.8044, 0.6328, 0.8079, 0.6298, 0.8243, 0.6015, 0.8243, 0.6038, 0.8143, 0.6311, 0.816, 0.6015, 0.8243, 0.5765, 0.8245, 0.5795, 0.8126, 0.6038, 0.8143, 0.5795, 0.8126, 0.5663, 0.8115, 0.5713, 0.7984, 0.5848, 0.801, 0.5765, 0.8245, 0.5637, 0.8249, 0.5663, 0.8115, 0.5795, 0.8126, 0.844, 0.8137, 0.8559, 0.8152, 0.8575, 0.83, 0.8465, 0.827, 0.5795, 0.8366, 0.5663, 0.8386, 0.5637, 0.8249, 0.5765, 0.8245, 0.5848, 0.8486, 0.5713, 0.8522, 0.5663, 0.8386, 0.5795, 0.8366, 0.5713, 0.8522, 0.5593, 0.8557, 0.5563, 0.8406, 0.5663, 0.8386, 0.6311, 0.8326, 0.6038, 0.8345, 0.6015, 0.8243, 0.6298, 0.8243, 0.6328, 0.8409, 0.6073, 0.8447, 0.6038, 0.8345, 0.6311, 0.8326, 0.6073, 0.8447, 0.5848, 0.8486, 0.5795, 0.8366, 0.6038, 0.8345, 0.9163, 0.03272, 0.9195, 0.02263, 0.9364, 0.02895, 0.9323, 0.03871, 0.8999, 0.02663, 0.9022, 0.01619, 0.9195, 0.02263, 0.9163, 0.03272, 0.9022, 0.01619, 0.9045, 0.005761, 0.9227, 0.01255, 0.9195, 0.02263, 0.9365, 0.3933, 0.9137, 0.3935, 0.9137, 0.3541, 0.9365, 0.3539, 0.5563, 0.9243, 0.5575, 0.9044, 0.5897, 0.9029, 0.5884, 0.9225, 0.7095, 0.8726, 0.7229, 0.8739, 0.7242, 0.8945, 0.7107, 0.8924, 0.8822, 0.02403, 0.8835, 0.01345, 0.9022, 0.01619, 0.8999, 0.02663, 0.8647, 0.02149, 0.8649, 0.01075, 0.8835, 0.01345, 0.8822, 0.02403, 0.8649, 0.01075, 0.8651, 0.0, 0.8847, 0.002853, 0.8835, 0.01345, 0.5087, 0.9836, 0.5066, 0.9633, 0.5446, 0.9633, 0.5467, 0.9831, 0.5575, 0.9435, 0.5563, 0.9243, 0.5884, 0.9225, 0.5897, 0.9413, 0.7121, 0.8316, 0.7256, 0.8316, 0.7242, 0.8527, 0.7108, 0.852, 0.5897, 0.9413, 0.6031, 0.9433, 0.6044, 0.9622, 0.5909, 0.9595, 0.5884, 0.9225, 0.6018, 0.9239, 0.6031, 0.9433, 0.5897, 0.9413, 0.5897, 0.9029, 0.6031, 0.9036, 0.6018, 0.9239, 0.5884, 0.9225, 0.5909, 0.8838, 0.6044, 0.8838, 0.6031, 0.9036, 0.5897, 0.9029, 0.5588, 0.9621, 0.5575, 0.9435, 0.5897, 0.9413, 0.5909, 0.9595, 0.5066, 0.9228, 0.5087, 0.9034, 0.5467, 0.9045, 0.5446, 0.9235, 0.03883, 0.9088, 0.06165, 0.9088, 0.06165, 0.9482, 0.03883, 0.9483, 0.5045, 0.9428, 0.5066, 0.9228, 0.5446, 0.9235, 0.5425, 0.9431, 0.5575, 0.9044, 0.5588, 0.8847, 0.5909, 0.8838, 0.5897, 0.9029, 0.5066, 0.9633, 0.5045, 0.9428, 0.5425, 0.9431, 0.5446, 0.9633])
me_sphere.use_remesh_fix_poles = True
me_sphere.use_remesh_preserve_attributes = False
me_sphere.use_mirror_vertex_groups = False
me_sphere.update()

# ---- objects
ob_light = bpy.data.objects.new('Light', light_light)
ob_camera = bpy.data.objects.new('Camera', cam_camera)
ob_sphere = bpy.data.objects.new('Sphere', me_sphere)

# ---- transforms, parenting, visibility, modifiers, constraints
ob_light.location = (4.076, 1.005, 5.904)
ob_light.rotation_euler = (0.6503, 0.05522, 1.866)
ob_light.lock_rotations_4d = False
ob_light.empty_display_type = 'ARROWS'
ob_light.color = (0.0, 0.0, 0.0, 0.0)
ob_light.lineart.crease_threshold = 0.0
ob_camera.location = (7.359, -6.926, 4.958)
ob_camera.rotation_euler = (1.109, 0.0, 0.8149)
ob_camera.lock_rotations_4d = False
ob_camera.empty_display_type = 'ARROWS'
ob_camera.color = (0.0, 0.0, 0.0, 0.0)
ob_camera.display_type = 'WIRE'
ob_camera.lineart.crease_threshold = 0.0
ob_sphere.location = (0.0, 0.0, 0.0)
ob_sphere.lineart.crease_threshold = 0.0

# ---- collection membership
col_collection.objects.link(ob_light)
col_collection.objects.link(ob_camera)
col_collection.objects.link(ob_sphere)

# ---- scene / render settings (as saved in the file)
scene.camera = ob_camera
scene.frame_start = 1; scene.frame_end = 250; scene.frame_set(1)
scene.render.engine = 'BLENDER_EEVEE_NEXT'
scene.cycles.use_denoising = False
scene.cycles.samples = 128
scene.cycles.sampling_pattern = 'TABULATED_SOBOL'
scene.cycles.use_adaptive_sampling = False
scene.cycles.use_light_tree = False
scene.view_settings.view_transform = 'Filmic'
bpy.context.view_layer.update()
